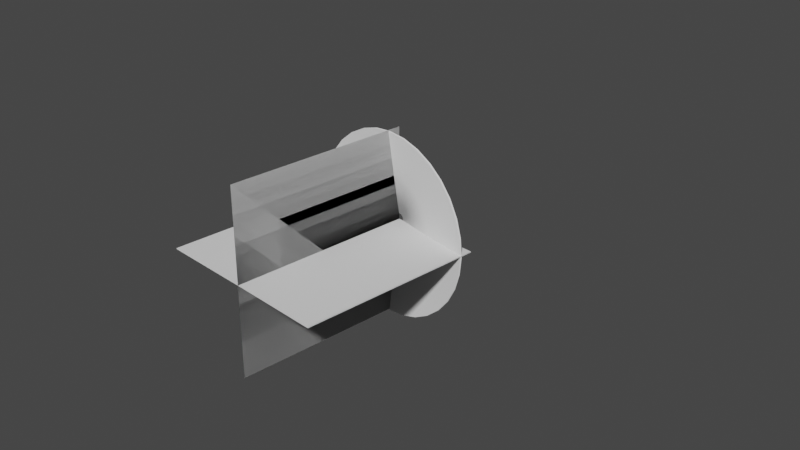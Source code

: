 # Source: MuzzleFlash.blend  (saved by Blender 3.3.6; exported with 4.5.12 LTS)
import bpy
from mathutils import Matrix  # noqa: F401  (used for matrix-valued properties, if any)

bpy.ops.wm.read_factory_settings(use_empty=True)
scene = bpy.context.scene
scene.name = 'Scene'

# ---- collections
col_collection = bpy.data.collections.new('Collection'); scene.collection.children.link(col_collection)

# ---- world
world_world = bpy.data.worlds.new('World'); scene.world = world_world
world_world.use_nodes = True; world_world.node_tree.nodes.clear()
_N = world_world.node_tree.nodes; _L = world_world.node_tree.links
n0 = _N.new('ShaderNodeOutputWorld'); n0.name = 'World Output'; n0.location = (300, 300)
n1 = _N.new('ShaderNodeBackground'); n1.name = 'Background'; n1.location = (10, 300)
n1.inputs[0].default_value = (0.05088, 0.05088, 0.05088, 1.0)
_L.new(n1.outputs[0], n0.inputs[0])
n0.is_active_output = True
world_world.color = (0.05088, 0.05088, 0.05088)
world_world.use_sun_shadow = False
world_world.sun_shadow_jitter_overblur = 0.0

# ---- cameras
cam_camera = bpy.data.cameras.new('Camera')
cam_camera.clip_end = 100.0
cam_camera.ortho_scale = 7.314

# ---- meshes
me_circle = bpy.data.meshes.new('Circle')
me_circle.from_pydata([(0.007074, 0.9874, 0.1407), (-0.1877, 0.9682, 0.1407), (-0.3751, 0.9113, 0.1407), (-0.5478, 0.8189, 0.1407), (-0.6991, 0.6946, 0.1407), (-0.8233, 0.543, 0.1407), (-0.9154, 0.3702, 0.1407), (-0.9721, 0.1826, 0.1407), (-0.9911, -0.01246, 0.1407), (-0.9718, -0.2075, 0.1407), (-0.9148, -0.395, 0.1407), (-0.8223, -0.5678, 0.1407), (-0.698, -0.7193, 0.1407), (-0.5466, -0.8435, 0.1407), (-0.3741, -0.9358, 0.1407), (-0.1875, -0.9927, 0.1407), (0.006182, -1.012, 0.1407), (0.1994, -0.9925, 0.1407), (0.3849, -0.9355, 0.1407), (0.5555, -0.8431, 0.1407), (0.705, -0.7187, 0.1407), (0.8277, -0.5672, 0.1407), (0.9189, -0.3943, 0.1407), (0.9754, -0.2068, 0.1407), (0.995, -0.01188, 0.1407), (0.9768, 0.1831, 0.1407), (0.9214, 0.3705, 0.1407), (0.831, 0.5433, 0.1407), (0.7086, 0.6947, 0.1407), (0.559, 0.819, 0.1407), (0.3878, 0.9114, 0.1407), (0.2014, 0.9682, 0.1407), (0.007074, 0.9874, 0.1407), (-0.1877, 0.9682, 0.1407), (-0.3751, 0.9113, 0.1407), (-0.5478, 0.8189, 0.1407), (-0.6991, 0.6946, 0.1407), (-0.8233, 0.543, 0.1407), (-0.9154, 0.3702, 0.1407), (-0.9721, 0.1826, 0.1407), (-0.9911, -0.01246, 0.1407), (-0.9718, -0.2075, 0.1407), (-0.9148, -0.395, 0.1407), (-0.8223, -0.5678, 0.1407), (-0.698, -0.7193, 0.1407), (-0.5466, -0.8435, 0.1407), (-0.3741, -0.9358, 0.1407), (-0.1875, -0.9927, 0.1407), (0.006182, -1.012, 0.1407), (0.1994, -0.9925, 0.1407), (0.3849, -0.9355, 0.1407), (0.5555, -0.8431, 0.1407), (0.705, -0.7187, 0.1407), (0.8277, -0.5672, 0.1407), (0.9189, -0.3943, 0.1407), (0.9754, -0.2068, 0.1407), (0.995, -0.01188, 0.1407), (0.9768, 0.1831, 0.1407), (0.9214, 0.3705, 0.1407), (0.831, 0.5433, 0.1407), (0.7086, 0.6947, 0.1407), (0.559, 0.819, 0.1407), (0.3878, 0.9114, 0.1407), (0.2014, 0.9682, 0.1407), (-0.001902, 0.06521, 0.00149), (-0.01374, 0.06404, 0.00149), (-0.02512, 0.06059, 0.00149), (-0.0356, 0.05498, 0.00149), (-0.04479, 0.04744, 0.00149), (-0.05234, 0.03825, 0.00149), (-0.05794, 0.02776, 0.00149), (-0.0614, 0.01638, 0.00149), (-0.06256, 0.004547, 0.00149), (-0.0614, -0.007287, 0.00149), (-0.05794, -0.01867, 0.00149), (-0.05234, -0.02915, 0.00149), (-0.04479, -0.03835, 0.00149), (-0.0356, -0.04589, 0.00149), (-0.02512, -0.05149, 0.00149), (-0.01374, -0.05495, 0.00149), (-0.001902, -0.05611, 0.00149), (0.009932, -0.05495, 0.00149), (0.02131, -0.05149, 0.00149), (0.0318, -0.04589, 0.00149), (0.04099, -0.03835, 0.00149), (0.04853, -0.02915, 0.00149), (0.05414, -0.01867, 0.00149), (0.05759, -0.007287, 0.00149), (0.05876, 0.004547, 0.00149), (0.05759, 0.01638, 0.00149), (0.05414, 0.02776, 0.00149), (0.04853, 0.03825, 0.00149), (0.04099, 0.04744, 0.00149), (0.0318, 0.05498, 0.00149), (0.02131, 0.06059, 0.00149), (0.009932, 0.06404, 0.00149), (-0.1956, 0.4744, 0.07371), (-0.2822, 0.4269, 0.07371), (0.2732, 0.4278, 0.07371), (0.187, 0.4751, 0.07371), (-0.007651, -0.516, 0.07371), (0.08986, -0.5059, 0.07371), (-0.3581, 0.3629, 0.07371), (0.09326, 0.5041, 0.07371), (0.1837, -0.4763, 0.07371), (-0.4205, 0.2849, 0.07371), (-0.004225, 0.5138, 0.07371), (0.2703, -0.4284, 0.07371), (-0.467, 0.196, 0.07371), (0.3462, -0.364, 0.07371), (-0.4957, 0.09939, 0.07371), (0.4087, -0.2857, 0.07371), (-0.5056, -0.001059, 0.07371), (0.4552, -0.1964, 0.07371), (-0.4963, -0.1016, 0.07371), (0.484, -0.09971, 0.07371), (-0.4681, -0.1982, 0.07371), (0.494, 0.0007662, 0.07371), (-0.4222, -0.2873, 0.07371), (0.4847, 0.1011, 0.07371), (-0.3603, -0.3654, 0.07371), (0.4566, 0.1975, 0.07371), (-0.2849, -0.4295, 0.07371), (0.4107, 0.2863, 0.07371), (-0.1987, -0.4771, 0.07371), (-0.1018, 0.5038, 0.07371), (0.3488, 0.364, 0.07371), (-0.1051, -0.5063, 0.07371), (-0.1877, 0.9683, 0.1229), (0.007071, 0.9875, 0.1229), (-0.3751, 0.9113, 0.1229), (-0.5478, 0.8189, 0.1229), (-0.6992, 0.6946, 0.1229), (-0.8233, 0.5431, 0.1229), (-0.9155, 0.3702, 0.1229), (-0.9721, 0.1826, 0.1229), (-0.9912, -0.01243, 0.1229), (-0.9718, -0.2075, 0.1229), (-0.9148, -0.395, 0.1229), (-0.8223, -0.5678, 0.1229), (-0.698, -0.7192, 0.1229), (-0.5466, -0.8435, 0.1229), (-0.3741, -0.9358, 0.1229), (-0.1875, -0.9926, 0.1229), (0.006179, -1.012, 0.1229), (0.1994, -0.9925, 0.1229), (0.3849, -0.9355, 0.1229), (0.5555, -0.8431, 0.1229), (0.705, -0.7187, 0.1229), (0.8277, -0.5672, 0.1229), (0.9189, -0.3943, 0.1229), (0.9754, -0.2068, 0.1229), (0.995, -0.01186, 0.1229), (0.9768, 0.1831, 0.1229), (0.9214, 0.3705, 0.1229), (0.831, 0.5433, 0.1229), (0.7086, 0.6947, 0.1229), (0.559, 0.819, 0.1229), (0.3878, 0.9114, 0.1229), (0.2014, 0.9683, 0.1229), (-0.1877, 0.9683, 0.1229), (0.007071, 0.9875, 0.1229), (-0.3751, 0.9113, 0.1229), (-0.5478, 0.8189, 0.1229), (-0.6992, 0.6946, 0.1229), (-0.8233, 0.5431, 0.1229), (-0.9155, 0.3702, 0.1229), (-0.9721, 0.1826, 0.1229), (-0.9912, -0.01243, 0.1229), (-0.9718, -0.2075, 0.1229), (-0.9148, -0.395, 0.1229), (-0.8223, -0.5678, 0.1229), (-0.698, -0.7192, 0.1229), (-0.5466, -0.8435, 0.1229), (-0.3741, -0.9358, 0.1229), (-0.1875, -0.9926, 0.1229), (0.006179, -1.012, 0.1229), (0.1994, -0.9925, 0.1229), (0.3849, -0.9355, 0.1229), (0.5555, -0.8431, 0.1229), (0.705, -0.7187, 0.1229), (0.8277, -0.5672, 0.1229), (0.9189, -0.3943, 0.1229), (0.9754, -0.2068, 0.1229), (0.995, -0.01186, 0.1229), (0.9768, 0.1831, 0.1229), (0.9214, 0.3705, 0.1229), (0.831, 0.5433, 0.1229), (0.7086, 0.6947, 0.1229), (0.559, 0.819, 0.1229), (0.3878, 0.9114, 0.1229), (0.2014, 0.9683, 0.1229), (-0.01374, 0.06406, -0.01628), (-0.001906, 0.06523, -0.01628), (-0.02512, 0.06061, -0.01628), (-0.03561, 0.055, -0.01628), (-0.0448, 0.04746, -0.01628), (-0.05234, 0.03827, -0.01628), (-0.05795, 0.02778, -0.01628), (-0.0614, 0.0164, -0.01628), (-0.06256, 0.004568, -0.01628), (-0.0614, -0.007266, -0.01628), (-0.05795, -0.01864, -0.01628), (-0.05234, -0.02913, -0.01628), (-0.0448, -0.03832, -0.01628), (-0.03561, -0.04587, -0.01628), (-0.02512, -0.05147, -0.01628), (-0.01374, -0.05493, -0.01628), (-0.001906, -0.05609, -0.01628), (0.009929, -0.05493, -0.01628), (0.02131, -0.05147, -0.01628), (0.03179, -0.04587, -0.01628), (0.04099, -0.03832, -0.01628), (0.04853, -0.02913, -0.01628), (0.05414, -0.01864, -0.01628), (0.05759, -0.007266, -0.01628), (0.05875, 0.004568, -0.01628), (0.05759, 0.0164, -0.01628), (0.05414, 0.02778, -0.01628), (0.04853, 0.03827, -0.01628), (0.04099, 0.04746, -0.01628), (0.03179, 0.055, -0.01628), (0.02131, 0.06061, -0.01628), (0.009929, 0.06406, -0.01628), (-0.1956, 0.4745, 0.05594), (-0.2822, 0.4269, 0.05594), (0.2732, 0.4278, 0.05594), (0.1869, 0.4751, 0.05594), (-0.007654, -0.516, 0.05594), (0.08985, -0.5058, 0.05594), (-0.3581, 0.3629, 0.05594), (0.09326, 0.5041, 0.05594), (0.1837, -0.4762, 0.05594), (-0.4205, 0.2849, 0.05594), (-0.004229, 0.5138, 0.05594), (0.2703, -0.4283, 0.05594), (-0.467, 0.196, 0.05594), (0.3462, -0.364, 0.05594), (-0.4957, 0.09942, 0.05594), (0.4087, -0.2857, 0.05594), (-0.5056, -0.001038, 0.05594), (0.4552, -0.1964, 0.05594), (-0.4963, -0.1015, 0.05594), (0.484, -0.09969, 0.05594), (-0.4681, -0.1982, 0.05594), (0.494, 0.0007878, 0.05594), (-0.4222, -0.2873, 0.05594), (0.4847, 0.1012, 0.05594), (-0.3603, -0.3654, 0.05594), (0.4566, 0.1976, 0.05594), (-0.2849, -0.4295, 0.05594), (0.4107, 0.2863, 0.05594), (-0.1987, -0.477, 0.05594), (-0.1018, 0.5038, 0.05594), (0.3488, 0.3641, 0.05594), (-0.1051, -0.5063, 0.05594)], [], [(15, 47, 46, 14), (2, 34, 33, 1), (29, 61, 60, 28), (16, 48, 47, 15), (3, 35, 34, 2), (30, 62, 61, 29), (17, 49, 48, 16), (4, 36, 35, 3), (31, 63, 62, 30), (18, 50, 49, 17), (5, 37, 36, 4), (0, 32, 63, 31), (19, 51, 50, 18), (6, 38, 37, 5), (20, 52, 51, 19), (7, 39, 38, 6), (21, 53, 52, 20), (8, 40, 39, 7), (22, 54, 53, 21), (9, 41, 40, 8), (23, 55, 54, 22), (10, 42, 41, 9), (24, 56, 55, 23), (11, 43, 42, 10), (25, 57, 56, 24), (12, 44, 43, 11), (26, 58, 57, 25), (13, 45, 44, 12), (27, 59, 58, 26), (14, 46, 45, 13), (1, 33, 32, 0), (28, 60, 59, 27), (97, 67, 66, 96), (99, 94, 93, 98), (101, 81, 80, 100), (102, 68, 67, 97), (103, 95, 94, 99), (104, 82, 81, 101), (105, 69, 68, 102), (106, 64, 95, 103), (107, 83, 82, 104), (108, 70, 69, 105), (109, 84, 83, 107), (110, 71, 70, 108), (111, 85, 84, 109), (112, 72, 71, 110), (113, 86, 85, 111), (114, 73, 72, 112), (115, 87, 86, 113), (116, 74, 73, 114), (117, 88, 87, 115), (118, 75, 74, 116), (119, 89, 88, 117), (120, 76, 75, 118), (121, 90, 89, 119), (122, 77, 76, 120), (123, 91, 90, 121), (124, 78, 77, 122), (125, 65, 64, 106), (126, 92, 91, 123), (127, 79, 78, 124), (96, 66, 65, 125), (98, 93, 92, 126), (100, 80, 79, 127), (48, 100, 127, 47), (61, 98, 126, 60), (34, 96, 125, 33), (47, 127, 124, 46), (60, 126, 123, 59), (33, 125, 106, 32), (46, 124, 122, 45), (59, 123, 121, 58), (45, 122, 120, 44), (58, 121, 119, 57), (44, 120, 118, 43), (57, 119, 117, 56), (43, 118, 116, 42), (56, 117, 115, 55), (42, 116, 114, 41), (55, 115, 113, 54), (41, 114, 112, 40), (54, 113, 111, 53), (40, 112, 110, 39), (53, 111, 109, 52), (39, 110, 108, 38), (52, 109, 107, 51), (38, 108, 105, 37), (51, 107, 104, 50), (32, 106, 103, 63), (37, 105, 102, 36), (50, 104, 101, 49), (63, 103, 99, 62), (36, 102, 97, 35), (49, 101, 100, 48), (62, 99, 98, 61), (35, 97, 96, 34), (143, 142, 174, 175), (130, 128, 160, 162), (157, 156, 188, 189), (144, 143, 175, 176), (131, 130, 162, 163), (158, 157, 189, 190), (145, 144, 176, 177), (132, 131, 163, 164), (159, 158, 190, 191), (146, 145, 177, 178), (133, 132, 164, 165), (129, 159, 191, 161), (147, 146, 178, 179), (134, 133, 165, 166), (148, 147, 179, 180), (135, 134, 166, 167), (149, 148, 180, 181), (136, 135, 167, 168), (150, 149, 181, 182), (137, 136, 168, 169), (151, 150, 182, 183), (138, 137, 169, 170), (152, 151, 183, 184), (139, 138, 170, 171), (153, 152, 184, 185), (140, 139, 171, 172), (154, 153, 185, 186), (141, 140, 172, 173), (155, 154, 186, 187), (142, 141, 173, 174), (128, 129, 161, 160), (156, 155, 187, 188), (225, 224, 194, 195), (227, 226, 221, 222), (229, 228, 208, 209), (230, 225, 195, 196), (231, 227, 222, 223), (232, 229, 209, 210), (233, 230, 196, 197), (234, 231, 223, 193), (235, 232, 210, 211), (236, 233, 197, 198), (237, 235, 211, 212), (238, 236, 198, 199), (239, 237, 212, 213), (240, 238, 199, 200), (241, 239, 213, 214), (242, 240, 200, 201), (243, 241, 214, 215), (244, 242, 201, 202), (245, 243, 215, 216), (246, 244, 202, 203), (247, 245, 216, 217), (248, 246, 203, 204), (249, 247, 217, 218), (250, 248, 204, 205), (251, 249, 218, 219), (252, 250, 205, 206), (253, 234, 193, 192), (254, 251, 219, 220), (255, 252, 206, 207), (224, 253, 192, 194), (226, 254, 220, 221), (228, 255, 207, 208), (176, 175, 255, 228), (189, 188, 254, 226), (162, 160, 253, 224), (175, 174, 252, 255), (188, 187, 251, 254), (160, 161, 234, 253), (174, 173, 250, 252), (187, 186, 249, 251), (173, 172, 248, 250), (186, 185, 247, 249), (172, 171, 246, 248), (185, 184, 245, 247), (171, 170, 244, 246), (184, 183, 243, 245), (170, 169, 242, 244), (183, 182, 241, 243), (169, 168, 240, 242), (182, 181, 239, 241), (168, 167, 238, 240), (181, 180, 237, 239), (167, 166, 236, 238), (180, 179, 235, 237), (166, 165, 233, 236), (179, 178, 232, 235), (161, 191, 231, 234), (165, 164, 230, 233), (178, 177, 229, 232), (191, 190, 227, 231), (164, 163, 225, 230), (177, 176, 228, 229), (190, 189, 226, 227), (163, 162, 224, 225), (77, 78, 206, 205), (0, 31, 159, 129), (6, 5, 133, 134), (78, 79, 207, 206), (7, 6, 134, 135), (79, 80, 208, 207), (8, 7, 135, 136), (80, 81, 209, 208), (9, 8, 136, 137), (81, 82, 210, 209), (10, 9, 137, 138), (82, 83, 211, 210), (11, 10, 138, 139), (83, 84, 212, 211), (12, 11, 139, 140), (84, 85, 213, 212), (13, 12, 140, 141), (85, 86, 214, 213), (14, 13, 141, 142), (86, 87, 215, 214), (15, 14, 142, 143), (87, 88, 216, 215), (16, 15, 143, 144), (88, 89, 217, 216), (17, 16, 144, 145), (89, 90, 218, 217), (18, 17, 145, 146), (90, 91, 219, 218), (64, 65, 192, 193), (19, 18, 146, 147), (91, 92, 220, 219), (65, 66, 194, 192), (20, 19, 147, 148), (92, 93, 221, 220), (66, 67, 195, 194), (21, 20, 148, 149), (93, 94, 222, 221), (67, 68, 196, 195), (22, 21, 149, 150), (94, 95, 223, 222), (68, 69, 197, 196), (23, 22, 150, 151), (95, 64, 193, 223), (69, 70, 198, 197), (24, 23, 151, 152), (70, 71, 199, 198), (25, 24, 152, 153), (71, 72, 200, 199), (26, 25, 153, 154), (72, 73, 201, 200), (27, 26, 154, 155), (1, 0, 129, 128), (73, 74, 202, 201), (28, 27, 155, 156), (2, 1, 128, 130), (74, 75, 203, 202), (29, 28, 156, 157), (3, 2, 130, 131), (75, 76, 204, 203), (30, 29, 157, 158), (4, 3, 131, 132), (76, 77, 205, 204), (31, 30, 158, 159), (5, 4, 132, 133)])
me_circle.polygons.foreach_set('use_smooth', [True] * 256)
_uv = me_circle.uv_layers.new(name='UVMap')
_uv.uv.foreach_set('vector', [0.8984, 0.9922, 0.8984, 0.9922, 0.9375, 0.9922, 0.9375, 0.9922, 0.3125, 0.9922, 0.3125, 0.9922, 0.3398, 0.9922, 0.3398, 0.9922, 0.4648, 0.9922, 0.4648, 0.9922, 0.5, 0.9922, 0.5, 0.9922, 0.875, 0.9922, 0.875, 0.9922, 0.8984, 0.9922, 0.8984, 0.9922, 0.2773, 0.9922, 0.2773, 0.9922, 0.3125, 0.9922, 0.3125, 0.9922, 0.4336, 0.9922, 0.4336, 0.9922, 0.4648, 0.9922, 0.4648, 0.9922, 0.8398, 0.9922, 0.8398, 0.9922, 0.875, 0.9922, 0.875, 0.9922, 0.2539, 0.9922, 0.2539, 0.9922, 0.2773, 0.9922, 0.2773, 0.9922, 0.4062, 0.9922, 0.4062, 0.9922, 0.4336, 0.9922, 0.4336, 0.9922, 0.8125, 0.9922, 0.8125, 0.9922, 0.8398, 0.9922, 0.8398, 0.9922, 0.2188, 0.9922, 0.2188, 0.9922, 0.2539, 0.9922, 0.2539, 0.9922, 0.375, 0.9922, 0.375, 0.9922, 0.4062, 0.9922, 0.4062, 0.9922, 0.7812, 0.9922, 0.7812, 0.9922, 0.8125, 0.9922, 0.8125, 0.9922, 0.1836, 0.9922, 0.1836, 0.9922, 0.2188, 0.9922, 0.2188, 0.9922, 0.7422, 0.9922, 0.7422, 0.9922, 0.7812, 0.9922, 0.7812, 0.9922, 0.1562, 0.9922, 0.1562, 0.9922, 0.1836, 0.9922, 0.1836, 0.9922, 0.7188, 0.9922, 0.7188, 0.9922, 0.7422, 0.9922, 0.7422, 0.9922, 0.1211, 0.9922, 0.1211, 0.9922, 0.1562, 0.9922, 0.1562, 0.9922, 0.6836, 0.9922, 0.6836, 0.9922, 0.7188, 0.9922, 0.7188, 0.9922, 0.09766, 0.9922, 0.09766, 0.9922, 0.1211, 0.9922, 0.1211, 0.9922, 0.6562, 0.9922, 0.6562, 0.9922, 0.6836, 0.9922, 0.6836, 0.9922, 0.05859, 0.9922, 0.05859, 0.9922, 0.09766, 0.9922, 0.09766, 0.9922, 0.6211, 0.9922, 0.6211, 0.9922, 0.6562, 0.9922, 0.6562, 0.9922, 0.03125, 0.9922, 0.03125, 0.9922, 0.05859, 0.9922, 0.05859, 0.9922, 0.5898, 0.9922, 0.5898, 0.9922, 0.6211, 0.9922, 0.6211, 0.9922, 0.0, 0.9922, 0.0, 0.9922, 0.03125, 0.9922, 0.03125, 0.9922, 0.5625, 0.9922, 0.5625, 0.9922, 0.5898, 0.9922, 0.5898, 0.9922, 0.9648, 0.9922, 0.9648, 0.9922, 1.0, 0.9922, 1.0, 0.9922, 0.5312, 0.9922, 0.5312, 0.9922, 0.5625, 0.9922, 0.5625, 0.9922, 0.9375, 0.9922, 0.9375, 0.9922, 0.9648, 0.9922, 0.9648, 0.9922, 0.3398, 0.9922, 0.3398, 0.9922, 0.375, 0.9922, 0.375, 0.9922, 0.5, 0.9922, 0.5, 0.9922, 0.5312, 0.9922, 0.5312, 0.9922, 0.2812, 0.4688, 0.2812, 0.0, 0.3164, 0.0, 0.3164, 0.4688, 0.4375, 0.4688, 0.4375, 0.0, 0.4688, 0.0, 0.4688, 0.4688, 0.8438, 0.4688, 0.8438, 0.0, 0.8789, 0.0, 0.8789, 0.4688, 0.2578, 0.4688, 0.2578, 0.0, 0.2812, 0.0, 0.2812, 0.4688, 0.4102, 0.4688, 0.4102, 0.0, 0.4375, 0.0, 0.4375, 0.4688, 0.8164, 0.4688, 0.8164, 0.0, 0.8438, 0.0, 0.8438, 0.4688, 0.2227, 0.4688, 0.2227, 0.0, 0.2578, 0.0, 0.2578, 0.4688, 0.3789, 0.4688, 0.3789, 0.0, 0.4102, 0.0, 0.4102, 0.4688, 0.7852, 0.4688, 0.7852, 0.0, 0.8164, 0.0, 0.8164, 0.4688, 0.1875, 0.4688, 0.1875, 0.0, 0.2227, 0.0, 0.2227, 0.4688, 0.7461, 0.4688, 0.7461, 0.0, 0.7852, 0.0, 0.7852, 0.4688, 0.1602, 0.4688, 0.1602, 0.0, 0.1875, 0.0, 0.1875, 0.4688, 0.7227, 0.4688, 0.7227, 0.0, 0.7461, 0.0, 0.7461, 0.4688, 0.125, 0.4688, 0.125, 0.0, 0.1602, 0.0, 0.1602, 0.4688, 0.6875, 0.4688, 0.6875, 0.0, 0.7227, 0.0, 0.7227, 0.4688, 0.1016, 0.4688, 0.1016, 0.0, 0.125, 0.0, 0.125, 0.4688, 0.6602, 0.4688, 0.6602, 0.0, 0.6875, 0.0, 0.6875, 0.4688, 0.0625, 0.4688, 0.0625, 0.0, 0.1016, 0.0, 0.1016, 0.4688, 0.625, 0.4688, 0.625, 0.0, 0.6602, 0.0, 0.6602, 0.4688, 0.03516, 0.4688, 0.03516, 0.0, 0.0625, 0.0, 0.0625, 0.4688, 0.5938, 0.4688, 0.5938, 0.0, 0.625, 0.0, 0.625, 0.4688, 0.0, 0.4688, 0.0, 0.0, 0.03516, 0.0, 0.03516, 0.4688, 0.5664, 0.4688, 0.5664, 0.0, 0.5938, 0.0, 0.5938, 0.4688, 0.9688, 0.4688, 0.9688, 0.0, 1.0, 0.0, 1.0, 0.4688, 0.5352, 0.4688, 0.5352, 0.0, 0.5664, 0.0, 0.5664, 0.4688, 0.9414, 0.4688, 0.9414, 0.0, 0.9688, 0.0, 0.9688, 0.4688, 0.3438, 0.4688, 0.3438, 0.0, 0.3789, 0.0, 0.3789, 0.4688, 0.5039, 0.4688, 0.5039, 0.0, 0.5352, 0.0, 0.5352, 0.4688, 0.9023, 0.4688, 0.9023, 0.0, 0.9414, 0.0, 0.9414, 0.4688, 0.3164, 0.4688, 0.3164, 0.0, 0.3438, 0.0, 0.3438, 0.4688, 0.4688, 0.4688, 0.4688, 0.0, 0.5039, 0.0, 0.5039, 0.4688, 0.8789, 0.4688, 0.8789, 0.0, 0.9023, 0.0, 0.9023, 0.4688, 0.875, 0.9922, 0.8789, 0.4688, 0.9023, 0.4688, 0.8984, 0.9922, 0.4648, 0.9922, 0.4688, 0.4688, 0.5039, 0.4688, 0.5, 0.9922, 0.3125, 0.9922, 0.3164, 0.4688, 0.3438, 0.4688, 0.3398, 0.9922, 0.8984, 0.9922, 0.9023, 0.4688, 0.9414, 0.4688, 0.9375, 0.9922, 0.5, 0.9922, 0.5039, 0.4688, 0.5352, 0.4688, 0.5312, 0.9922, 0.3398, 0.9922, 0.3438, 0.4688, 0.3789, 0.4688, 0.375, 0.9922, 0.9375, 0.9922, 0.9414, 0.4688, 0.9688, 0.4688, 0.9648, 0.9922, 0.5312, 0.9922, 0.5352, 0.4688, 0.5664, 0.4688, 0.5625, 0.9922, 0.9648, 0.9922, 0.9688, 0.4688, 1.0, 0.4688, 1.0, 0.9922, 0.5625, 0.9922, 0.5664, 0.4688, 0.5938, 0.4688, 0.5898, 0.9922, 0.0, 0.9922, 0.0, 0.4688, 0.03516, 0.4688, 0.03125, 0.9922, 0.5898, 0.9922, 0.5938, 0.4688, 0.625, 0.4688, 0.6211, 0.9922, 0.03125, 0.9922, 0.03516, 0.4688, 0.0625, 0.4688, 0.05859, 0.9922, 0.6211, 0.9922, 0.625, 0.4688, 0.6602, 0.4688, 0.6562, 0.9922, 0.05859, 0.9922, 0.0625, 0.4688, 0.1016, 0.4688, 0.09766, 0.9922, 0.6562, 0.9922, 0.6602, 0.4688, 0.6875, 0.4688, 0.6836, 0.9922, 0.09766, 0.9922, 0.1016, 0.4688, 0.125, 0.4688, 0.1211, 0.9922, 0.6836, 0.9922, 0.6875, 0.4688, 0.7227, 0.4688, 0.7188, 0.9922, 0.1211, 0.9922, 0.125, 0.4688, 0.1602, 0.4688, 0.1562, 0.9922, 0.7188, 0.9922, 0.7227, 0.4688, 0.7461, 0.4688, 0.7422, 0.9922, 0.1562, 0.9922, 0.1602, 0.4688, 0.1875, 0.4688, 0.1836, 0.9922, 0.7422, 0.9922, 0.7461, 0.4688, 0.7852, 0.4688, 0.7812, 0.9922, 0.1836, 0.9922, 0.1875, 0.4688, 0.2227, 0.4688, 0.2188, 0.9922, 0.7812, 0.9922, 0.7852, 0.4688, 0.8164, 0.4688, 0.8125, 0.9922, 0.375, 0.9922, 0.3789, 0.4688, 0.4102, 0.4688, 0.4062, 0.9922, 0.2188, 0.9922, 0.2227, 0.4688, 0.2578, 0.4688, 0.2539, 0.9922, 0.8125, 0.9922, 0.8164, 0.4688, 0.8438, 0.4688, 0.8398, 0.9922, 0.4062, 0.9922, 0.4102, 0.4688, 0.4375, 0.4688, 0.4336, 0.9922, 0.2539, 0.9922, 0.2578, 0.4688, 0.2812, 0.4688, 0.2773, 0.9922, 0.8398, 0.9922, 0.8438, 0.4688, 0.8789, 0.4688, 0.875, 0.9922, 0.4336, 0.9922, 0.4375, 0.4688, 0.4688, 0.4688, 0.4648, 0.9922, 0.2773, 0.9922, 0.2812, 0.4688, 0.3164, 0.4688, 0.3125, 0.9922, 0.8984, 0.9922, 0.9375, 0.9922, 0.9375, 0.9922, 0.8984, 0.9922, 0.3125, 0.9922, 0.3398, 0.9922, 0.3398, 0.9922, 0.3125, 0.9922, 0.4648, 0.9922, 0.5, 0.9922, 0.5, 0.9922, 0.4648, 0.9922, 0.875, 0.9922, 0.8984, 0.9922, 0.8984, 0.9922, 0.875, 0.9922, 0.2773, 0.9922, 0.3125, 0.9922, 0.3125, 0.9922, 0.2773, 0.9922, 0.4336, 0.9922, 0.4648, 0.9922, 0.4648, 0.9922, 0.4336, 0.9922, 0.8398, 0.9922, 0.875, 0.9922, 0.875, 0.9922, 0.8398, 0.9922, 0.2539, 0.9922, 0.2773, 0.9922, 0.2773, 0.9922, 0.2539, 0.9922, 0.4062, 0.9922, 0.4336, 0.9922, 0.4336, 0.9922, 0.4062, 0.9922, 0.8125, 0.9922, 0.8398, 0.9922, 0.8398, 0.9922, 0.8125, 0.9922, 0.2188, 0.9922, 0.2539, 0.9922, 0.2539, 0.9922, 0.2188, 0.9922, 0.375, 0.9922, 0.4062, 0.9922, 0.4062, 0.9922, 0.375, 0.9922, 0.7812, 0.9922, 0.8125, 0.9922, 0.8125, 0.9922, 0.7812, 0.9922, 0.1836, 0.9922, 0.2188, 0.9922, 0.2188, 0.9922, 0.1836, 0.9922, 0.7422, 0.9922, 0.7812, 0.9922, 0.7812, 0.9922, 0.7422, 0.9922, 0.1562, 0.9922, 0.1836, 0.9922, 0.1836, 0.9922, 0.1562, 0.9922, 0.7188, 0.9922, 0.7422, 0.9922, 0.7422, 0.9922, 0.7188, 0.9922, 0.1211, 0.9922, 0.1562, 0.9922, 0.1562, 0.9922, 0.1211, 0.9922, 0.6836, 0.9922, 0.7188, 0.9922, 0.7188, 0.9922, 0.6836, 0.9922, 0.09766, 0.9922, 0.1211, 0.9922, 0.1211, 0.9922, 0.09766, 0.9922, 0.6562, 0.9922, 0.6836, 0.9922, 0.6836, 0.9922, 0.6562, 0.9922, 0.05859, 0.9922, 0.09766, 0.9922, 0.09766, 0.9922, 0.05859, 0.9922, 0.6211, 0.9922, 0.6562, 0.9922, 0.6562, 0.9922, 0.6211, 0.9922, 0.03125, 0.9922, 0.05859, 0.9922, 0.05859, 0.9922, 0.03125, 0.9922, 0.5898, 0.9922, 0.6211, 0.9922, 0.6211, 0.9922, 0.5898, 0.9922, 0.0, 0.9922, 0.03125, 0.9922, 0.03125, 0.9922, 0.0, 0.9922, 0.5625, 0.9922, 0.5898, 0.9922, 0.5898, 0.9922, 0.5625, 0.9922, 0.9648, 0.9922, 1.0, 0.9922, 1.0, 0.9922, 0.9648, 0.9922, 0.5312, 0.9922, 0.5625, 0.9922, 0.5625, 0.9922, 0.5312, 0.9922, 0.9375, 0.9922, 0.9648, 0.9922, 0.9648, 0.9922, 0.9375, 0.9922, 0.3398, 0.9922, 0.375, 0.9922, 0.375, 0.9922, 0.3398, 0.9922, 0.5, 0.9922, 0.5312, 0.9922, 0.5312, 0.9922, 0.5, 0.9922, 0.2812, 0.4688, 0.3164, 0.4688, 0.3164, 0.0, 0.2812, 0.0, 0.4375, 0.4688, 0.4688, 0.4688, 0.4688, 0.0, 0.4375, 0.0, 0.8438, 0.4688, 0.8789, 0.4688, 0.8789, 0.0, 0.8438, 0.0, 0.2578, 0.4688, 0.2812, 0.4688, 0.2812, 0.0, 0.2578, 0.0, 0.4102, 0.4688, 0.4375, 0.4688, 0.4375, 0.0, 0.4102, 0.0, 0.8164, 0.4688, 0.8438, 0.4688, 0.8438, 0.0, 0.8164, 0.0, 0.2227, 0.4688, 0.2578, 0.4688, 0.2578, 0.0, 0.2227, 0.0, 0.3789, 0.4688, 0.4102, 0.4688, 0.4102, 0.0, 0.3789, 0.0, 0.7852, 0.4688, 0.8164, 0.4688, 0.8164, 0.0, 0.7852, 0.0, 0.1875, 0.4688, 0.2227, 0.4688, 0.2227, 0.0, 0.1875, 0.0, 0.7461, 0.4688, 0.7852, 0.4688, 0.7852, 0.0, 0.7461, 0.0, 0.1602, 0.4688, 0.1875, 0.4688, 0.1875, 0.0, 0.1602, 0.0, 0.7227, 0.4688, 0.7461, 0.4688, 0.7461, 0.0, 0.7227, 0.0, 0.125, 0.4688, 0.1602, 0.4688, 0.1602, 0.0, 0.125, 0.0, 0.6875, 0.4688, 0.7227, 0.4688, 0.7227, 0.0, 0.6875, 0.0, 0.1016, 0.4688, 0.125, 0.4688, 0.125, 0.0, 0.1016, 0.0, 0.6602, 0.4688, 0.6875, 0.4688, 0.6875, 0.0, 0.6602, 0.0, 0.0625, 0.4688, 0.1016, 0.4688, 0.1016, 0.0, 0.0625, 0.0, 0.625, 0.4688, 0.6602, 0.4688, 0.6602, 0.0, 0.625, 0.0, 0.03516, 0.4688, 0.0625, 0.4688, 0.0625, 0.0, 0.03516, 0.0, 0.5938, 0.4688, 0.625, 0.4688, 0.625, 0.0, 0.5938, 0.0, 0.0, 0.4688, 0.03516, 0.4688, 0.03516, 0.0, 0.0, 0.0, 0.5664, 0.4688, 0.5938, 0.4688, 0.5938, 0.0, 0.5664, 0.0, 0.9688, 0.4688, 1.0, 0.4688, 1.0, 0.0, 0.9688, 0.0, 0.5352, 0.4688, 0.5664, 0.4688, 0.5664, 0.0, 0.5352, 0.0, 0.9414, 0.4688, 0.9688, 0.4688, 0.9688, 0.0, 0.9414, 0.0, 0.3438, 0.4688, 0.3789, 0.4688, 0.3789, 0.0, 0.3438, 0.0, 0.5039, 0.4688, 0.5352, 0.4688, 0.5352, 0.0, 0.5039, 0.0, 0.9023, 0.4688, 0.9414, 0.4688, 0.9414, 0.0, 0.9023, 0.0, 0.3164, 0.4688, 0.3438, 0.4688, 0.3438, 0.0, 0.3164, 0.0, 0.4688, 0.4688, 0.5039, 0.4688, 0.5039, 0.0, 0.4688, 0.0, 0.8789, 0.4688, 0.9023, 0.4688, 0.9023, 0.0, 0.8789, 0.0, 0.875, 0.9922, 0.8984, 0.9922, 0.9023, 0.4688, 0.8789, 0.4688, 0.4648, 0.9922, 0.5, 0.9922, 0.5039, 0.4688, 0.4688, 0.4688, 0.3125, 0.9922, 0.3398, 0.9922, 0.3438, 0.4688, 0.3164, 0.4688, 0.8984, 0.9922, 0.9375, 0.9922, 0.9414, 0.4688, 0.9023, 0.4688, 0.5, 0.9922, 0.5312, 0.9922, 0.5352, 0.4688, 0.5039, 0.4688, 0.3398, 0.9922, 0.375, 0.9922, 0.3789, 0.4688, 0.3438, 0.4688, 0.9375, 0.9922, 0.9648, 0.9922, 0.9688, 0.4688, 0.9414, 0.4688, 0.5312, 0.9922, 0.5625, 0.9922, 0.5664, 0.4688, 0.5352, 0.4688, 0.9648, 0.9922, 1.0, 0.9922, 1.0, 0.4688, 0.9688, 0.4688, 0.5625, 0.9922, 0.5898, 0.9922, 0.5938, 0.4688, 0.5664, 0.4688, 0.0, 0.9922, 0.03125, 0.9922, 0.03516, 0.4688, 0.0, 0.4688, 0.5898, 0.9922, 0.6211, 0.9922, 0.625, 0.4688, 0.5938, 0.4688, 0.03125, 0.9922, 0.05859, 0.9922, 0.0625, 0.4688, 0.03516, 0.4688, 0.6211, 0.9922, 0.6562, 0.9922, 0.6602, 0.4688, 0.625, 0.4688, 0.05859, 0.9922, 0.09766, 0.9922, 0.1016, 0.4688, 0.0625, 0.4688, 0.6562, 0.9922, 0.6836, 0.9922, 0.6875, 0.4688, 0.6602, 0.4688, 0.09766, 0.9922, 0.1211, 0.9922, 0.125, 0.4688, 0.1016, 0.4688, 0.6836, 0.9922, 0.7188, 0.9922, 0.7227, 0.4688, 0.6875, 0.4688, 0.1211, 0.9922, 0.1562, 0.9922, 0.1602, 0.4688, 0.125, 0.4688, 0.7188, 0.9922, 0.7422, 0.9922, 0.7461, 0.4688, 0.7227, 0.4688, 0.1562, 0.9922, 0.1836, 0.9922, 0.1875, 0.4688, 0.1602, 0.4688, 0.7422, 0.9922, 0.7812, 0.9922, 0.7852, 0.4688, 0.7461, 0.4688, 0.1836, 0.9922, 0.2188, 0.9922, 0.2227, 0.4688, 0.1875, 0.4688, 0.7812, 0.9922, 0.8125, 0.9922, 0.8164, 0.4688, 0.7852, 0.4688, 0.375, 0.9922, 0.4062, 0.9922, 0.4102, 0.4688, 0.3789, 0.4688, 0.2188, 0.9922, 0.2539, 0.9922, 0.2578, 0.4688, 0.2227, 0.4688, 0.8125, 0.9922, 0.8398, 0.9922, 0.8438, 0.4688, 0.8164, 0.4688, 0.4062, 0.9922, 0.4336, 0.9922, 0.4375, 0.4688, 0.4102, 0.4688, 0.2539, 0.9922, 0.2773, 0.9922, 0.2812, 0.4688, 0.2578, 0.4688, 0.8398, 0.9922, 0.875, 0.9922, 0.8789, 0.4688, 0.8438, 0.4688, 0.4336, 0.9922, 0.4648, 0.9922, 0.4688, 0.4688, 0.4375, 0.4688, 0.2773, 0.9922, 0.3125, 0.9922, 0.3164, 0.4688, 0.2812, 0.4688, 0.9688, 0.0, 0.9414, 0.0, 0.9414, 0.0, 0.9688, 0.0, 0.375, 0.9922, 0.4062, 0.9922, 0.4062, 0.9922, 0.375, 0.9922, 0.1836, 0.9922, 0.2188, 0.9922, 0.2188, 0.9922, 0.1836, 0.9922, 0.9414, 0.0, 0.9023, 0.0, 0.9023, 0.0, 0.9414, 0.0, 0.1562, 0.9922, 0.1836, 0.9922, 0.1836, 0.9922, 0.1562, 0.9922, 0.9023, 0.0, 0.8789, 0.0, 0.8789, 0.0, 0.9023, 0.0, 0.1211, 0.9922, 0.1562, 0.9922, 0.1562, 0.9922, 0.1211, 0.9922, 0.8789, 0.0, 0.8438, 0.0, 0.8438, 0.0, 0.8789, 0.0, 0.09766, 0.9922, 0.1211, 0.9922, 0.1211, 0.9922, 0.09766, 0.9922, 0.8438, 0.0, 0.8164, 0.0, 0.8164, 0.0, 0.8438, 0.0, 0.05859, 0.9922, 0.09766, 0.9922, 0.09766, 0.9922, 0.05859, 0.9922, 0.8164, 0.0, 0.7852, 0.0, 0.7852, 0.0, 0.8164, 0.0, 0.03125, 0.9922, 0.05859, 0.9922, 0.05859, 0.9922, 0.03125, 0.9922, 0.7852, 0.0, 0.7461, 0.0, 0.7461, 0.0, 0.7852, 0.0, 0.0, 0.9922, 0.03125, 0.9922, 0.03125, 0.9922, 0.0, 0.9922, 0.7461, 0.0, 0.7227, 0.0, 0.7227, 0.0, 0.7461, 0.0, 0.9648, 0.9922, 1.0, 0.9922, 1.0, 0.9922, 0.9648, 0.9922, 0.7227, 0.0, 0.6875, 0.0, 0.6875, 0.0, 0.7227, 0.0, 0.9375, 0.9922, 0.9648, 0.9922, 0.9648, 0.9922, 0.9375, 0.9922, 0.6875, 0.0, 0.6602, 0.0, 0.6602, 0.0, 0.6875, 0.0, 0.8984, 0.9922, 0.9375, 0.9922, 0.9375, 0.9922, 0.8984, 0.9922, 0.6602, 0.0, 0.625, 0.0, 0.625, 0.0, 0.6602, 0.0, 0.875, 0.9922, 0.8984, 0.9922, 0.8984, 0.9922, 0.875, 0.9922, 0.625, 0.0, 0.5938, 0.0, 0.5938, 0.0, 0.625, 0.0, 0.8398, 0.9922, 0.875, 0.9922, 0.875, 0.9922, 0.8398, 0.9922, 0.5938, 0.0, 0.5664, 0.0, 0.5664, 0.0, 0.5938, 0.0, 0.8125, 0.9922, 0.8398, 0.9922, 0.8398, 0.9922, 0.8125, 0.9922, 0.5664, 0.0, 0.5352, 0.0, 0.5352, 0.0, 0.5664, 0.0, 0.3789, 0.0, 0.3438, 0.0, 0.3438, 0.0, 0.3789, 0.0, 0.7812, 0.9922, 0.8125, 0.9922, 0.8125, 0.9922, 0.7812, 0.9922, 0.5352, 0.0, 0.5039, 0.0, 0.5039, 0.0, 0.5352, 0.0, 0.3438, 0.0, 0.3164, 0.0, 0.3164, 0.0, 0.3438, 0.0, 0.7422, 0.9922, 0.7812, 0.9922, 0.7812, 0.9922, 0.7422, 0.9922, 0.5039, 0.0, 0.4688, 0.0, 0.4688, 0.0, 0.5039, 0.0, 0.3164, 0.0, 0.2812, 0.0, 0.2812, 0.0, 0.3164, 0.0, 0.7188, 0.9922, 0.7422, 0.9922, 0.7422, 0.9922, 0.7188, 0.9922, 0.4688, 0.0, 0.4375, 0.0, 0.4375, 0.0, 0.4688, 0.0, 0.2812, 0.0, 0.2578, 0.0, 0.2578, 0.0, 0.2812, 0.0, 0.6836, 0.9922, 0.7188, 0.9922, 0.7188, 0.9922, 0.6836, 0.9922, 0.4375, 0.0, 0.4102, 0.0, 0.4102, 0.0, 0.4375, 0.0, 0.2578, 0.0, 0.2227, 0.0, 0.2227, 0.0, 0.2578, 0.0, 0.6562, 0.9922, 0.6836, 0.9922, 0.6836, 0.9922, 0.6562, 0.9922, 0.4102, 0.0, 0.3789, 0.0, 0.3789, 0.0, 0.4102, 0.0, 0.2227, 0.0, 0.1875, 0.0, 0.1875, 0.0, 0.2227, 0.0, 0.6211, 0.9922, 0.6562, 0.9922, 0.6562, 0.9922, 0.6211, 0.9922, 0.1875, 0.0, 0.1602, 0.0, 0.1602, 0.0, 0.1875, 0.0, 0.5898, 0.9922, 0.6211, 0.9922, 0.6211, 0.9922, 0.5898, 0.9922, 0.1602, 0.0, 0.125, 0.0, 0.125, 0.0, 0.1602, 0.0, 0.5625, 0.9922, 0.5898, 0.9922, 0.5898, 0.9922, 0.5625, 0.9922, 0.125, 0.0, 0.1016, 0.0, 0.1016, 0.0, 0.125, 0.0, 0.5312, 0.9922, 0.5625, 0.9922, 0.5625, 0.9922, 0.5312, 0.9922, 0.3398, 0.9922, 0.375, 0.9922, 0.375, 0.9922, 0.3398, 0.9922, 0.1016, 0.0, 0.0625, 0.0, 0.0625, 0.0, 0.1016, 0.0, 0.5, 0.9922, 0.5312, 0.9922, 0.5312, 0.9922, 0.5, 0.9922, 0.3125, 0.9922, 0.3398, 0.9922, 0.3398, 0.9922, 0.3125, 0.9922, 0.0625, 0.0, 0.03516, 0.0, 0.03516, 0.0, 0.0625, 0.0, 0.4648, 0.9922, 0.5, 0.9922, 0.5, 0.9922, 0.4648, 0.9922, 0.2773, 0.9922, 0.3125, 0.9922, 0.3125, 0.9922, 0.2773, 0.9922, 0.03516, 0.0, 0.0, 0.0, 0.0, 0.0, 0.03516, 0.0, 0.4336, 0.9922, 0.4648, 0.9922, 0.4648, 0.9922, 0.4336, 0.9922, 0.2539, 0.9922, 0.2773, 0.9922, 0.2773, 0.9922, 0.2539, 0.9922, 1.0, 0.0, 0.9688, 0.0, 0.9688, 0.0, 1.0, 0.0, 0.4062, 0.9922, 0.4336, 0.9922, 0.4336, 0.9922, 0.4062, 0.9922, 0.2188, 0.9922, 0.2539, 0.9922, 0.2539, 0.9922, 0.2188, 0.9922])
_ca = me_circle.color_attributes.new('Col', 'BYTE_COLOR', 'CORNER')
_ca.data.foreach_set('color', [1.0, 1.0, 1.0, 1.0, 1.0, 1.0, 1.0, 1.0, 1.0, 1.0, 1.0, 1.0, 1.0, 1.0, 1.0, 1.0, 1.0, 1.0, 1.0, 1.0, 1.0, 1.0, 1.0, 1.0, 1.0, 1.0, 1.0, 1.0, 1.0, 1.0, 1.0, 1.0, 1.0, 1.0, 1.0, 1.0, 1.0, 1.0, 1.0, 1.0, 1.0, 1.0, 1.0, 1.0, 1.0, 1.0, 1.0, 1.0, 1.0, 1.0, 1.0, 1.0, 1.0, 1.0, 1.0, 1.0, 1.0, 1.0, 1.0, 1.0, 1.0, 1.0, 1.0, 1.0, 1.0, 1.0, 1.0, 1.0, 1.0, 1.0, 1.0, 1.0, 1.0, 1.0, 1.0, 1.0, 1.0, 1.0, 1.0, 1.0, 1.0, 1.0, 1.0, 1.0, 1.0, 1.0, 1.0, 1.0, 1.0, 1.0, 1.0, 1.0, 1.0, 1.0, 1.0, 1.0, 1.0, 1.0, 1.0, 1.0, 1.0, 1.0, 1.0, 1.0, 1.0, 1.0, 1.0, 1.0, 1.0, 1.0, 1.0, 1.0, 1.0, 1.0, 1.0, 1.0, 1.0, 1.0, 1.0, 1.0, 1.0, 1.0, 1.0, 1.0, 1.0, 1.0, 1.0, 1.0, 1.0, 1.0, 1.0, 1.0, 1.0, 1.0, 1.0, 1.0, 1.0, 1.0, 1.0, 1.0, 1.0, 1.0, 1.0, 1.0, 1.0, 1.0, 1.0, 1.0, 1.0, 1.0, 1.0, 1.0, 1.0, 1.0, 1.0, 1.0, 1.0, 1.0, 1.0, 1.0, 1.0, 1.0, 1.0, 1.0, 1.0, 1.0, 1.0, 1.0, 1.0, 1.0, 1.0, 1.0, 1.0, 1.0, 1.0, 1.0, 1.0, 1.0, 1.0, 1.0, 1.0, 1.0, 1.0, 1.0, 1.0, 1.0, 1.0, 1.0, 1.0, 1.0, 1.0, 1.0, 1.0, 1.0, 1.0, 1.0, 1.0, 1.0, 1.0, 1.0, 1.0, 1.0, 1.0, 1.0, 1.0, 1.0, 1.0, 1.0, 1.0, 1.0, 1.0, 1.0, 1.0, 1.0, 1.0, 1.0, 1.0, 1.0, 1.0, 1.0, 1.0, 1.0, 1.0, 1.0, 1.0, 1.0, 1.0, 1.0, 1.0, 1.0, 1.0, 1.0, 1.0, 1.0, 1.0, 1.0, 1.0, 1.0, 1.0, 1.0, 1.0, 1.0, 1.0, 1.0, 1.0, 1.0, 1.0, 1.0, 1.0, 1.0, 1.0, 1.0, 1.0, 1.0, 1.0, 1.0, 1.0, 1.0, 1.0, 1.0, 1.0, 1.0, 1.0, 1.0, 1.0, 1.0, 1.0, 1.0, 1.0, 1.0, 1.0, 1.0, 1.0, 1.0, 1.0, 1.0, 1.0, 1.0, 1.0, 1.0, 1.0, 1.0, 1.0, 1.0, 1.0, 1.0, 1.0, 1.0, 1.0, 1.0, 1.0, 1.0, 1.0, 1.0, 1.0, 1.0, 1.0, 1.0, 1.0, 1.0, 1.0, 1.0, 1.0, 1.0, 1.0, 1.0, 1.0, 1.0, 1.0, 1.0, 1.0, 1.0, 1.0, 1.0, 1.0, 1.0, 1.0, 1.0, 1.0, 1.0, 1.0, 1.0, 1.0, 1.0, 1.0, 1.0, 1.0, 1.0, 1.0, 1.0, 1.0, 1.0, 1.0, 1.0, 1.0, 1.0, 1.0, 1.0, 1.0, 1.0, 1.0, 1.0, 1.0, 1.0, 1.0, 1.0, 1.0, 1.0, 1.0, 1.0, 1.0, 1.0, 1.0, 1.0, 1.0, 1.0, 1.0, 1.0, 1.0, 1.0, 1.0, 1.0, 1.0, 1.0, 1.0, 1.0, 1.0, 1.0, 1.0, 1.0, 1.0, 1.0, 1.0, 1.0, 1.0, 1.0, 1.0, 1.0, 1.0, 1.0, 1.0, 1.0, 1.0, 1.0, 1.0, 1.0, 1.0, 1.0, 1.0, 1.0, 1.0, 1.0, 1.0, 1.0, 1.0, 1.0, 1.0, 1.0, 1.0, 1.0, 1.0, 1.0, 1.0, 1.0, 1.0, 1.0, 1.0, 1.0, 1.0, 1.0, 1.0, 1.0, 1.0, 1.0, 1.0, 1.0, 1.0, 1.0, 1.0, 1.0, 1.0, 1.0, 1.0, 1.0, 1.0, 1.0, 1.0, 1.0, 1.0, 1.0, 1.0, 1.0, 1.0, 1.0, 1.0, 1.0, 1.0, 1.0, 1.0, 1.0, 1.0, 1.0, 1.0, 1.0, 1.0, 1.0, 1.0, 1.0, 1.0, 1.0, 1.0, 1.0, 1.0, 1.0, 1.0, 1.0, 1.0, 1.0, 1.0, 1.0, 1.0, 1.0, 1.0, 1.0, 1.0, 1.0, 1.0, 1.0, 1.0, 1.0, 1.0, 1.0, 1.0, 1.0, 1.0, 1.0, 1.0, 1.0, 1.0, 1.0, 1.0, 1.0, 1.0, 1.0, 1.0, 1.0, 1.0, 1.0, 1.0, 1.0, 1.0, 1.0, 1.0, 1.0, 1.0, 1.0, 1.0, 1.0, 1.0, 1.0, 1.0, 1.0, 1.0, 1.0, 1.0, 1.0, 1.0, 1.0, 1.0, 1.0, 1.0, 1.0, 1.0, 1.0, 1.0, 1.0, 1.0, 1.0, 1.0, 1.0, 1.0, 1.0, 1.0, 1.0, 1.0, 1.0, 1.0, 1.0, 1.0, 1.0, 1.0, 1.0, 1.0, 1.0, 1.0, 1.0, 1.0, 1.0, 1.0, 1.0, 1.0, 1.0, 1.0, 1.0, 1.0, 1.0, 1.0, 1.0, 1.0, 1.0, 1.0, 1.0, 1.0, 1.0, 1.0, 1.0, 1.0, 1.0, 1.0, 1.0, 1.0, 1.0, 1.0, 1.0, 1.0, 1.0, 1.0, 1.0, 1.0, 1.0, 1.0, 1.0, 1.0, 1.0, 1.0, 1.0, 1.0, 1.0, 1.0, 1.0, 1.0, 1.0, 1.0, 1.0, 1.0, 1.0, 1.0, 1.0, 1.0, 1.0, 1.0, 1.0, 1.0, 1.0, 1.0, 1.0, 1.0, 1.0, 1.0, 1.0, 1.0, 1.0, 1.0, 1.0, 1.0, 1.0, 1.0, 1.0, 1.0, 1.0, 1.0, 1.0, 1.0, 1.0, 1.0, 1.0, 1.0, 1.0, 1.0, 1.0, 1.0, 1.0, 1.0, 1.0, 1.0, 1.0, 1.0, 1.0, 1.0, 1.0, 1.0, 1.0, 1.0, 1.0, 1.0, 1.0, 1.0, 1.0, 1.0, 1.0, 1.0, 1.0, 1.0, 1.0, 1.0, 1.0, 1.0, 1.0, 1.0, 1.0, 1.0, 1.0, 1.0, 1.0, 1.0, 1.0, 1.0, 1.0, 1.0, 1.0, 1.0, 1.0, 1.0, 1.0, 1.0, 1.0, 1.0, 1.0, 1.0, 1.0, 1.0, 1.0, 1.0, 1.0, 1.0, 1.0, 1.0, 1.0, 1.0, 1.0, 1.0, 1.0, 1.0, 1.0, 1.0, 1.0, 1.0, 1.0, 1.0, 1.0, 1.0, 1.0, 1.0, 1.0, 1.0, 1.0, 1.0, 1.0, 1.0, 1.0, 1.0, 1.0, 1.0, 1.0, 1.0, 1.0, 1.0, 1.0, 1.0, 1.0, 1.0, 1.0, 1.0, 1.0, 1.0, 1.0, 1.0, 1.0, 1.0, 1.0, 1.0, 1.0, 1.0, 1.0, 1.0, 1.0, 1.0, 1.0, 1.0, 1.0, 1.0, 1.0, 1.0, 1.0, 1.0, 1.0, 1.0, 1.0, 1.0, 1.0, 1.0, 1.0, 1.0, 1.0, 1.0, 1.0, 1.0, 1.0, 1.0, 1.0, 1.0, 1.0, 1.0, 1.0, 1.0, 1.0, 1.0, 1.0, 1.0, 1.0, 1.0, 1.0, 1.0, 1.0, 1.0, 1.0, 1.0, 1.0, 1.0, 1.0, 1.0, 1.0, 1.0, 1.0, 1.0, 1.0, 1.0, 1.0, 1.0, 1.0, 1.0, 1.0, 1.0, 1.0, 1.0, 1.0, 1.0, 1.0, 1.0, 1.0, 1.0, 1.0, 1.0, 1.0, 1.0, 1.0, 1.0, 1.0, 1.0, 1.0, 1.0, 1.0, 1.0, 1.0, 1.0, 1.0, 1.0, 1.0, 1.0, 1.0, 1.0, 1.0, 1.0, 1.0, 1.0, 1.0, 1.0, 1.0, 1.0, 1.0, 1.0, 1.0, 1.0, 1.0, 1.0, 1.0, 1.0, 1.0, 1.0, 1.0, 1.0, 1.0, 1.0, 1.0, 1.0, 1.0, 1.0, 1.0, 1.0, 1.0, 1.0, 1.0, 1.0, 1.0, 1.0, 1.0, 1.0, 1.0, 1.0, 1.0, 1.0, 1.0, 1.0, 1.0, 1.0, 1.0, 1.0, 1.0, 1.0, 1.0, 1.0, 1.0, 1.0, 1.0, 1.0, 1.0, 1.0, 1.0, 1.0, 1.0, 1.0, 1.0, 1.0, 1.0, 1.0, 1.0, 1.0, 1.0, 1.0, 1.0, 1.0, 1.0, 1.0, 1.0, 1.0, 1.0, 1.0, 1.0, 1.0, 1.0, 1.0, 1.0, 1.0, 1.0, 1.0, 1.0, 1.0, 1.0, 1.0, 1.0, 1.0, 1.0, 1.0, 1.0, 1.0, 1.0, 1.0, 1.0, 1.0, 1.0, 1.0, 1.0, 1.0, 1.0, 1.0, 1.0, 1.0, 1.0, 1.0, 1.0, 1.0, 1.0, 1.0, 1.0, 1.0, 1.0, 1.0, 1.0, 1.0, 1.0, 1.0, 1.0, 1.0, 1.0, 1.0, 1.0, 1.0, 1.0, 1.0, 1.0, 1.0, 1.0, 1.0, 1.0, 1.0, 1.0, 1.0, 1.0, 1.0, 1.0, 1.0, 1.0, 1.0, 1.0, 1.0, 1.0, 1.0, 1.0, 1.0, 1.0, 1.0, 1.0, 1.0, 1.0, 1.0, 1.0, 1.0, 1.0, 1.0, 1.0, 1.0, 1.0, 1.0, 1.0, 1.0, 1.0, 1.0, 1.0, 1.0, 1.0, 1.0, 1.0, 1.0, 1.0, 1.0, 1.0, 1.0, 1.0, 1.0, 1.0, 1.0, 1.0, 1.0, 1.0, 1.0, 1.0, 1.0, 1.0, 1.0, 1.0, 1.0, 1.0, 1.0, 1.0, 1.0, 1.0, 1.0, 1.0, 1.0, 1.0, 1.0, 1.0, 1.0, 1.0, 1.0, 1.0, 1.0, 1.0, 1.0, 1.0, 1.0, 1.0, 1.0, 1.0, 1.0, 1.0, 1.0, 1.0, 1.0, 1.0, 1.0, 1.0, 1.0, 1.0, 1.0, 1.0, 1.0, 1.0, 1.0, 1.0, 1.0, 1.0, 1.0, 1.0, 1.0, 1.0, 1.0, 1.0, 1.0, 1.0, 1.0, 1.0, 1.0, 1.0, 1.0, 1.0, 1.0, 1.0, 1.0, 1.0, 1.0, 1.0, 1.0, 1.0, 1.0, 1.0, 1.0, 1.0, 1.0, 1.0, 1.0, 1.0, 1.0, 1.0, 1.0, 1.0, 1.0, 1.0, 1.0, 1.0, 1.0, 1.0, 1.0, 1.0, 1.0, 1.0, 1.0, 1.0, 1.0, 1.0, 1.0, 1.0, 1.0, 1.0, 1.0, 1.0, 1.0, 1.0, 1.0, 1.0, 1.0, 1.0, 1.0, 1.0, 1.0, 1.0, 1.0, 1.0, 1.0, 1.0, 1.0, 1.0, 1.0, 1.0, 1.0, 1.0, 1.0, 1.0, 1.0, 1.0, 1.0, 1.0, 1.0, 1.0, 1.0, 1.0, 1.0, 1.0, 1.0, 1.0, 1.0, 1.0, 1.0, 1.0, 1.0, 1.0, 1.0, 1.0, 1.0, 1.0, 1.0, 1.0, 1.0, 1.0, 1.0, 1.0, 1.0, 1.0, 1.0, 1.0, 1.0, 1.0, 1.0, 1.0, 1.0, 1.0, 1.0, 1.0, 1.0, 1.0, 1.0, 1.0, 1.0, 1.0, 1.0, 1.0, 1.0, 1.0, 1.0, 1.0, 1.0, 1.0, 1.0, 1.0, 1.0, 1.0, 1.0, 1.0, 1.0, 1.0, 1.0, 1.0, 1.0, 1.0, 1.0, 1.0, 1.0, 1.0, 1.0, 1.0, 1.0, 1.0, 1.0, 1.0, 1.0, 1.0, 1.0, 1.0, 1.0, 1.0, 1.0, 1.0, 1.0, 1.0, 1.0, 1.0, 1.0, 1.0, 1.0, 1.0, 1.0, 1.0, 1.0, 1.0, 1.0, 1.0, 1.0, 1.0, 1.0, 1.0, 1.0, 1.0, 1.0, 1.0, 1.0, 1.0, 1.0, 1.0, 1.0, 1.0, 1.0, 1.0, 1.0, 1.0, 1.0, 1.0, 1.0, 1.0, 1.0, 1.0, 1.0, 1.0, 1.0, 1.0, 1.0, 1.0, 1.0, 1.0, 1.0, 1.0, 1.0, 1.0, 1.0, 1.0, 1.0, 1.0, 1.0, 1.0, 1.0, 1.0, 1.0, 1.0, 1.0, 1.0, 1.0, 1.0, 1.0, 1.0, 1.0, 1.0, 1.0, 1.0, 1.0, 1.0, 1.0, 1.0, 1.0, 1.0, 1.0, 1.0, 1.0, 1.0, 1.0, 1.0, 1.0, 1.0, 1.0, 1.0, 1.0, 1.0, 1.0, 1.0, 1.0, 1.0, 1.0, 1.0, 1.0, 1.0, 1.0, 1.0, 1.0, 1.0, 1.0, 1.0, 1.0, 1.0, 1.0, 1.0, 1.0, 1.0, 1.0, 1.0, 1.0, 1.0, 1.0, 1.0, 1.0, 1.0, 1.0, 1.0, 1.0, 1.0, 1.0, 1.0, 1.0, 1.0, 1.0, 1.0, 1.0, 1.0, 1.0, 1.0, 1.0, 1.0, 1.0, 1.0, 1.0, 1.0, 1.0, 1.0, 1.0, 1.0, 1.0, 1.0, 1.0, 1.0, 1.0, 1.0, 1.0, 1.0, 1.0, 1.0, 1.0, 1.0, 1.0, 1.0, 1.0, 1.0, 1.0, 1.0, 1.0, 1.0, 1.0, 1.0, 1.0, 1.0, 1.0, 1.0, 1.0, 1.0, 1.0, 1.0, 1.0, 1.0, 1.0, 1.0, 1.0, 1.0, 1.0, 1.0, 1.0, 1.0, 1.0, 1.0, 1.0, 1.0, 1.0, 1.0, 1.0, 1.0, 1.0, 1.0, 1.0, 1.0, 1.0, 1.0, 1.0, 1.0, 1.0, 1.0, 1.0, 1.0, 1.0, 1.0, 1.0, 1.0, 1.0, 1.0, 1.0, 1.0, 1.0, 1.0, 1.0, 1.0, 1.0, 1.0, 1.0, 1.0, 1.0, 1.0, 1.0, 1.0, 1.0, 1.0, 1.0, 1.0, 1.0, 1.0, 1.0, 1.0, 1.0, 1.0, 1.0, 1.0, 1.0, 1.0, 1.0, 1.0, 1.0, 1.0, 1.0, 1.0, 1.0, 1.0, 1.0, 1.0, 1.0, 1.0, 1.0, 1.0, 1.0, 1.0, 1.0, 1.0, 1.0, 1.0, 1.0, 1.0, 1.0, 1.0, 1.0, 1.0, 1.0, 1.0, 1.0, 1.0, 1.0, 1.0, 1.0, 1.0, 1.0, 1.0, 1.0, 1.0, 1.0, 1.0, 1.0, 1.0, 1.0, 1.0, 1.0, 1.0, 1.0, 1.0, 1.0, 1.0, 1.0, 1.0, 1.0, 1.0, 1.0, 1.0, 1.0, 1.0, 1.0, 1.0, 1.0, 1.0, 1.0, 1.0, 1.0, 1.0, 1.0, 1.0, 1.0, 1.0, 1.0, 1.0, 1.0, 1.0, 1.0, 1.0, 1.0, 1.0, 1.0, 1.0, 1.0, 1.0, 1.0, 1.0, 1.0, 1.0, 1.0, 1.0, 1.0, 1.0, 1.0, 1.0, 1.0, 1.0, 1.0, 1.0, 1.0, 1.0, 1.0, 1.0, 1.0, 1.0, 1.0, 1.0, 1.0, 1.0, 1.0, 1.0, 1.0, 1.0, 1.0, 1.0, 1.0, 1.0, 1.0, 1.0, 1.0, 1.0, 1.0, 1.0, 1.0, 1.0, 1.0, 1.0, 1.0, 1.0, 1.0, 1.0, 1.0, 1.0, 1.0, 1.0, 1.0, 1.0, 1.0, 1.0, 1.0, 1.0, 1.0, 1.0, 1.0, 1.0, 1.0, 1.0, 1.0, 1.0, 1.0, 1.0, 1.0, 1.0, 1.0, 1.0, 1.0, 1.0, 1.0, 1.0, 1.0, 1.0, 1.0, 1.0, 1.0, 1.0, 1.0, 1.0, 1.0, 1.0, 1.0, 1.0, 1.0, 1.0, 1.0, 1.0, 1.0, 1.0, 1.0, 1.0, 1.0, 1.0, 1.0, 1.0, 1.0, 1.0, 1.0, 1.0, 1.0, 1.0, 1.0, 1.0, 1.0, 1.0, 1.0, 1.0, 1.0, 1.0, 1.0, 1.0, 1.0, 1.0, 1.0, 1.0, 1.0, 1.0, 1.0, 1.0, 1.0, 1.0, 1.0, 1.0, 1.0, 1.0, 1.0, 1.0, 1.0, 1.0, 1.0, 1.0, 1.0, 1.0, 1.0, 1.0, 1.0, 1.0, 1.0, 1.0, 1.0, 1.0, 1.0, 1.0, 1.0, 1.0, 1.0, 1.0, 1.0, 1.0, 1.0, 1.0, 1.0, 1.0, 1.0, 1.0, 1.0, 1.0, 1.0, 1.0, 1.0, 1.0, 1.0, 1.0, 1.0, 1.0, 1.0, 1.0, 1.0, 1.0, 1.0, 1.0, 1.0, 1.0, 1.0, 1.0, 1.0, 1.0, 1.0, 1.0, 1.0, 1.0, 1.0, 1.0, 1.0, 1.0, 1.0, 1.0, 1.0, 1.0, 1.0, 1.0, 1.0, 1.0, 1.0, 1.0, 1.0, 1.0, 1.0, 1.0, 1.0, 1.0, 1.0, 1.0, 1.0, 1.0, 1.0, 1.0, 1.0, 1.0, 1.0, 1.0, 1.0, 1.0, 1.0, 1.0, 1.0, 1.0, 1.0, 1.0, 1.0, 1.0, 1.0, 1.0, 1.0, 1.0, 1.0, 1.0, 1.0, 1.0, 1.0, 1.0, 1.0, 1.0, 1.0, 1.0, 1.0, 1.0, 1.0, 1.0, 1.0, 1.0, 1.0, 1.0, 1.0, 1.0, 1.0, 1.0, 1.0, 1.0, 1.0, 1.0, 1.0, 1.0, 1.0, 1.0, 1.0, 1.0, 1.0, 1.0, 1.0, 1.0, 1.0, 1.0, 1.0, 1.0, 1.0, 1.0, 1.0, 1.0, 1.0, 1.0, 1.0, 1.0, 1.0, 1.0, 1.0, 1.0, 1.0, 1.0, 1.0, 1.0, 1.0, 1.0, 1.0, 1.0, 1.0, 1.0, 1.0, 1.0, 1.0, 1.0, 1.0, 1.0, 1.0, 1.0, 1.0, 1.0, 1.0, 1.0, 1.0, 1.0, 1.0, 1.0, 1.0, 1.0, 1.0, 1.0, 1.0, 1.0, 1.0, 1.0, 1.0, 1.0, 1.0, 1.0, 1.0, 1.0, 1.0, 1.0, 1.0, 1.0, 1.0, 1.0, 1.0, 1.0, 1.0, 1.0, 1.0, 1.0, 1.0, 1.0, 1.0, 1.0, 1.0, 1.0, 1.0, 1.0, 1.0, 1.0, 1.0, 1.0, 1.0, 1.0, 1.0, 1.0, 1.0, 1.0, 1.0, 1.0, 1.0, 1.0, 1.0, 1.0, 1.0, 1.0, 1.0, 1.0, 1.0, 1.0, 1.0, 1.0, 1.0, 1.0, 1.0, 1.0, 1.0, 1.0, 1.0, 1.0, 1.0, 1.0, 1.0, 1.0, 1.0, 1.0, 1.0, 1.0, 1.0, 1.0, 1.0, 1.0, 1.0, 1.0, 1.0, 1.0, 1.0, 1.0, 1.0, 1.0, 1.0, 1.0, 1.0, 1.0, 1.0, 1.0, 1.0, 1.0, 1.0, 1.0, 1.0, 1.0, 1.0, 1.0, 1.0, 1.0, 1.0, 1.0, 1.0, 1.0, 1.0, 1.0, 1.0, 1.0, 1.0, 1.0, 1.0, 1.0, 1.0, 1.0, 1.0, 1.0, 1.0, 1.0, 1.0, 1.0, 1.0, 1.0, 1.0, 1.0, 1.0, 1.0, 1.0, 1.0, 1.0, 1.0, 1.0, 1.0, 1.0, 1.0, 1.0, 1.0, 1.0, 1.0, 1.0, 1.0, 1.0, 1.0, 1.0, 1.0, 1.0, 1.0, 1.0, 1.0, 1.0, 1.0, 1.0, 1.0, 1.0, 1.0, 1.0, 1.0, 1.0, 1.0, 1.0, 1.0, 1.0, 1.0, 1.0, 1.0, 1.0, 1.0, 1.0, 1.0, 1.0, 1.0, 1.0, 1.0, 1.0, 1.0, 1.0, 1.0, 1.0, 1.0, 1.0, 1.0, 1.0, 1.0, 1.0, 1.0, 1.0, 1.0, 1.0, 1.0, 1.0, 1.0, 1.0, 1.0, 1.0, 1.0, 1.0, 1.0, 1.0, 1.0, 1.0, 1.0, 1.0, 1.0, 1.0, 1.0, 1.0, 1.0, 1.0, 1.0, 1.0, 1.0, 1.0, 1.0, 1.0, 1.0, 1.0, 1.0, 1.0, 1.0, 1.0, 1.0, 1.0, 1.0, 1.0, 1.0, 1.0, 1.0, 1.0, 1.0, 1.0, 1.0, 1.0, 1.0, 1.0, 1.0, 1.0, 1.0, 1.0, 1.0, 1.0, 1.0, 1.0, 1.0, 1.0, 1.0, 1.0, 1.0, 1.0, 1.0, 1.0, 1.0, 1.0, 1.0, 1.0, 1.0, 1.0, 1.0, 1.0, 1.0, 1.0, 1.0, 1.0, 1.0, 1.0, 1.0, 1.0, 1.0, 1.0, 1.0, 1.0, 1.0, 1.0, 1.0, 1.0, 1.0, 1.0, 1.0, 1.0, 1.0, 1.0, 1.0, 1.0, 1.0, 1.0, 1.0, 1.0, 1.0, 1.0, 1.0, 1.0, 1.0, 1.0, 1.0, 1.0, 1.0, 1.0, 1.0, 1.0, 1.0, 1.0, 1.0, 1.0, 1.0, 1.0, 1.0, 1.0, 1.0, 1.0, 1.0, 1.0, 1.0, 1.0, 1.0, 1.0, 1.0, 1.0, 1.0, 1.0, 1.0, 1.0, 1.0, 1.0, 1.0, 1.0, 1.0, 1.0, 1.0, 1.0, 1.0, 1.0, 1.0, 1.0, 1.0, 1.0, 1.0, 1.0, 1.0, 1.0, 1.0, 1.0, 1.0, 1.0, 1.0, 1.0, 1.0, 1.0, 1.0, 1.0, 1.0, 1.0, 1.0, 1.0, 1.0, 1.0, 1.0, 1.0, 1.0, 1.0, 1.0, 1.0, 1.0, 1.0, 1.0, 1.0, 1.0, 1.0, 1.0, 1.0, 1.0, 1.0, 1.0, 1.0, 1.0, 1.0, 1.0, 1.0, 1.0, 1.0, 1.0, 1.0, 1.0, 1.0, 1.0, 1.0, 1.0, 1.0, 1.0, 1.0, 1.0, 1.0, 1.0, 1.0, 1.0, 1.0, 1.0, 1.0, 1.0, 1.0, 1.0, 1.0, 1.0, 1.0, 1.0, 1.0, 1.0, 1.0, 1.0, 1.0, 1.0, 1.0, 1.0, 1.0, 1.0, 1.0, 1.0, 1.0, 1.0, 1.0, 1.0, 1.0, 1.0, 1.0, 1.0, 1.0, 1.0, 1.0, 1.0, 1.0, 1.0, 1.0, 1.0, 1.0, 1.0, 1.0, 1.0, 1.0, 1.0, 1.0, 1.0, 1.0, 1.0, 1.0, 1.0, 1.0, 1.0, 1.0, 1.0, 1.0, 1.0, 1.0, 1.0, 1.0, 1.0, 1.0, 1.0, 1.0, 1.0, 1.0, 1.0, 1.0, 1.0, 1.0, 1.0, 1.0, 1.0, 1.0, 1.0, 1.0, 1.0, 1.0, 1.0, 1.0, 1.0, 1.0, 1.0, 1.0, 1.0, 1.0, 1.0, 1.0, 1.0, 1.0, 1.0, 1.0, 1.0, 1.0, 1.0, 1.0, 1.0, 1.0, 1.0, 1.0, 1.0, 1.0, 1.0, 1.0, 1.0, 1.0, 1.0, 1.0, 1.0, 1.0, 1.0, 1.0, 1.0, 1.0, 1.0, 1.0, 1.0, 1.0, 1.0, 1.0, 1.0, 1.0, 1.0, 1.0, 1.0, 1.0, 1.0, 1.0, 1.0, 1.0, 1.0, 1.0, 1.0, 1.0, 1.0, 1.0, 1.0, 1.0, 1.0, 1.0, 1.0, 1.0, 1.0, 1.0, 1.0, 1.0, 1.0, 1.0, 1.0, 1.0, 1.0, 1.0, 1.0, 1.0, 1.0, 1.0, 1.0, 1.0, 1.0, 1.0, 1.0, 1.0, 1.0, 1.0, 1.0, 1.0, 1.0, 1.0, 1.0, 1.0, 1.0, 1.0, 1.0, 1.0, 1.0, 1.0, 1.0, 1.0, 1.0, 1.0, 1.0, 1.0, 1.0, 1.0, 1.0, 1.0, 1.0, 1.0, 1.0, 1.0, 1.0, 1.0, 1.0, 1.0, 1.0, 1.0, 1.0, 1.0, 1.0, 1.0, 1.0, 1.0, 1.0, 1.0, 1.0, 1.0, 1.0, 1.0, 1.0, 1.0, 1.0, 1.0, 1.0, 1.0, 1.0, 1.0, 1.0, 1.0, 1.0, 1.0, 1.0, 1.0, 1.0, 1.0, 1.0, 1.0, 1.0, 1.0, 1.0, 1.0, 1.0, 1.0, 1.0, 1.0, 1.0, 1.0, 1.0, 1.0, 1.0, 1.0, 1.0, 1.0, 1.0, 1.0, 1.0, 1.0, 1.0, 1.0, 1.0, 1.0, 1.0, 1.0, 1.0, 1.0, 1.0, 1.0, 1.0, 1.0, 1.0, 1.0, 1.0, 1.0, 1.0, 1.0, 1.0, 1.0, 1.0, 1.0, 1.0, 1.0, 1.0, 1.0, 1.0, 1.0, 1.0, 1.0, 1.0, 1.0, 1.0, 1.0, 1.0, 1.0, 1.0, 1.0, 1.0, 1.0, 1.0, 1.0, 1.0, 1.0, 1.0, 1.0, 1.0, 1.0, 1.0, 1.0, 1.0, 1.0, 1.0, 1.0, 1.0, 1.0, 1.0, 1.0, 1.0, 1.0, 1.0, 1.0, 1.0, 1.0, 1.0, 1.0, 1.0, 1.0, 1.0, 1.0, 1.0, 1.0, 1.0, 1.0, 1.0, 1.0, 1.0, 1.0, 1.0, 1.0, 1.0, 1.0, 1.0, 1.0, 1.0, 1.0, 1.0, 1.0, 1.0, 1.0, 1.0, 1.0, 1.0, 1.0, 1.0, 1.0, 1.0, 1.0, 1.0, 1.0, 1.0, 1.0, 1.0, 1.0, 1.0, 1.0, 1.0, 1.0, 1.0, 1.0, 1.0, 1.0, 1.0, 1.0, 1.0, 1.0, 1.0, 1.0, 1.0, 1.0, 1.0, 1.0, 1.0, 1.0, 1.0, 1.0, 1.0, 1.0, 1.0, 1.0, 1.0, 1.0, 1.0, 1.0, 1.0, 1.0, 1.0, 1.0, 1.0, 1.0, 1.0, 1.0, 1.0, 1.0, 1.0, 1.0, 1.0, 1.0, 1.0, 1.0, 1.0, 1.0, 1.0, 1.0, 1.0, 1.0, 1.0, 1.0, 1.0, 1.0, 1.0, 1.0, 1.0, 1.0, 1.0, 1.0, 1.0, 1.0, 1.0, 1.0, 1.0, 1.0, 1.0, 1.0, 1.0, 1.0, 1.0, 1.0, 1.0, 1.0, 1.0, 1.0, 1.0, 1.0, 1.0, 1.0, 1.0, 1.0, 1.0, 1.0, 1.0, 1.0, 1.0, 1.0, 1.0, 1.0, 1.0, 1.0, 1.0, 1.0, 1.0, 1.0, 1.0, 1.0, 1.0, 1.0, 1.0, 1.0, 1.0, 1.0, 1.0, 1.0, 1.0, 1.0, 1.0, 1.0, 1.0, 1.0, 1.0, 1.0, 1.0, 1.0, 1.0, 1.0, 1.0, 1.0, 1.0, 1.0, 1.0, 1.0, 1.0, 1.0, 1.0, 1.0, 1.0, 1.0, 1.0, 1.0, 1.0, 1.0, 1.0, 1.0, 1.0, 1.0, 1.0, 1.0, 1.0, 1.0, 1.0, 1.0, 1.0, 1.0, 1.0, 1.0, 1.0, 1.0, 1.0, 1.0, 1.0, 1.0, 1.0, 1.0, 1.0, 1.0, 1.0, 1.0, 1.0, 1.0, 1.0, 1.0, 1.0, 1.0, 1.0, 1.0, 1.0, 1.0, 1.0, 1.0, 1.0, 1.0, 1.0, 1.0, 1.0, 1.0, 1.0, 1.0, 1.0, 1.0, 1.0, 1.0, 1.0, 1.0, 1.0, 1.0, 1.0, 1.0, 1.0, 1.0, 1.0, 1.0, 1.0, 1.0, 1.0, 1.0, 1.0, 1.0, 1.0, 1.0, 1.0, 1.0, 1.0, 1.0, 1.0, 1.0, 1.0, 1.0, 1.0, 1.0, 1.0, 1.0, 1.0, 1.0, 1.0, 1.0, 1.0, 1.0, 1.0, 1.0, 1.0, 1.0, 1.0, 1.0, 1.0, 1.0, 1.0, 1.0, 1.0, 1.0, 1.0, 1.0, 1.0, 1.0, 1.0, 1.0, 1.0, 1.0, 1.0, 1.0, 1.0, 1.0, 1.0, 1.0, 1.0, 1.0, 1.0, 1.0, 1.0, 1.0, 1.0, 1.0, 1.0, 1.0, 1.0, 1.0, 1.0, 1.0, 1.0, 1.0, 1.0, 1.0, 1.0, 1.0, 1.0, 1.0, 1.0, 1.0, 1.0, 1.0, 1.0, 1.0, 1.0, 1.0, 1.0, 1.0, 1.0, 1.0, 1.0, 1.0, 1.0, 1.0, 1.0, 1.0, 1.0, 1.0, 1.0, 1.0, 1.0, 1.0, 1.0, 1.0, 1.0, 1.0, 1.0, 1.0, 1.0, 1.0, 1.0, 1.0, 1.0, 1.0, 1.0, 1.0, 1.0, 1.0, 1.0, 1.0, 1.0, 1.0, 1.0, 1.0, 1.0, 1.0, 1.0, 1.0, 1.0, 1.0, 1.0, 1.0, 1.0, 1.0, 1.0, 1.0, 1.0, 1.0, 1.0, 1.0, 1.0, 1.0, 1.0, 1.0, 1.0, 1.0, 1.0, 1.0, 1.0, 1.0, 1.0, 1.0, 1.0, 1.0, 1.0, 1.0, 1.0, 1.0, 1.0, 1.0, 1.0, 1.0, 1.0, 1.0, 1.0, 1.0, 1.0, 1.0, 1.0, 1.0, 1.0, 1.0, 1.0, 1.0, 1.0, 1.0, 1.0, 1.0, 1.0, 1.0, 1.0, 1.0, 1.0, 1.0, 1.0, 1.0, 1.0, 1.0, 1.0, 1.0, 1.0, 1.0, 1.0, 1.0, 1.0, 1.0, 1.0, 1.0, 1.0, 1.0, 1.0, 1.0, 1.0, 1.0, 1.0, 1.0, 1.0, 1.0, 1.0, 1.0, 1.0, 1.0, 1.0, 1.0, 1.0, 1.0, 1.0, 1.0, 1.0, 1.0, 1.0, 1.0, 1.0, 1.0, 1.0, 1.0, 1.0, 1.0, 1.0, 1.0, 1.0, 1.0, 1.0, 1.0, 1.0, 1.0, 1.0, 1.0, 1.0, 1.0, 1.0, 1.0, 1.0, 1.0, 1.0, 1.0, 1.0, 1.0, 1.0, 1.0, 1.0, 1.0, 1.0, 1.0, 1.0, 1.0, 1.0, 1.0, 1.0, 1.0, 1.0, 1.0, 1.0, 1.0, 1.0, 1.0, 1.0, 1.0, 1.0, 1.0, 1.0, 1.0, 1.0, 1.0, 1.0, 1.0, 1.0, 1.0, 1.0, 1.0, 1.0, 1.0, 1.0, 1.0, 1.0, 1.0, 1.0, 1.0, 1.0, 1.0, 1.0, 1.0, 1.0, 1.0, 1.0, 1.0, 1.0, 1.0, 1.0, 1.0, 1.0, 1.0, 1.0, 1.0, 1.0, 1.0, 1.0, 1.0, 1.0, 1.0, 1.0, 1.0, 1.0, 1.0, 1.0, 1.0, 1.0, 1.0, 1.0, 1.0, 1.0, 1.0, 1.0, 1.0, 1.0, 1.0, 1.0, 1.0, 1.0, 1.0, 1.0, 1.0, 1.0, 1.0, 1.0, 1.0, 1.0, 1.0, 1.0, 1.0, 1.0, 1.0, 1.0, 1.0, 1.0, 1.0, 1.0, 1.0, 1.0, 1.0, 1.0, 1.0, 1.0, 1.0, 1.0, 1.0, 1.0, 1.0, 1.0, 1.0, 1.0, 1.0, 1.0, 1.0, 1.0, 1.0, 1.0, 1.0, 1.0, 1.0, 1.0, 1.0, 1.0, 1.0, 1.0, 1.0, 1.0, 1.0, 1.0, 1.0, 1.0, 1.0, 1.0, 1.0, 1.0, 1.0, 1.0, 1.0, 1.0, 1.0, 1.0, 1.0, 1.0, 1.0, 1.0, 1.0, 1.0, 1.0, 1.0, 1.0, 1.0, 1.0, 1.0, 1.0, 1.0, 1.0, 1.0, 1.0, 1.0, 1.0, 1.0, 1.0, 1.0, 1.0, 1.0, 1.0, 1.0, 1.0, 1.0, 1.0, 1.0, 1.0, 1.0, 1.0, 1.0, 1.0, 1.0, 1.0, 1.0, 1.0, 1.0, 1.0, 1.0, 1.0, 1.0, 1.0, 1.0, 1.0, 1.0, 1.0, 1.0, 1.0, 1.0, 1.0, 1.0, 1.0, 1.0, 1.0, 1.0, 1.0, 1.0, 1.0, 1.0, 1.0, 1.0, 1.0, 1.0, 1.0, 1.0, 1.0, 1.0, 1.0, 1.0, 1.0, 1.0, 1.0, 1.0, 1.0, 1.0, 1.0, 1.0, 1.0, 1.0, 1.0, 1.0, 1.0, 1.0, 1.0, 1.0, 1.0, 1.0, 1.0, 1.0, 1.0, 1.0, 1.0, 1.0, 1.0, 1.0, 1.0, 1.0, 1.0, 1.0, 1.0, 1.0, 1.0, 1.0, 1.0, 1.0, 1.0, 1.0, 1.0, 1.0, 1.0, 1.0, 1.0, 1.0, 1.0, 1.0, 1.0, 1.0, 1.0, 1.0, 1.0, 1.0, 1.0, 1.0, 1.0, 1.0, 1.0, 1.0, 1.0, 1.0, 1.0, 1.0, 1.0, 1.0, 1.0, 1.0, 1.0, 1.0, 1.0, 1.0, 1.0, 1.0, 1.0, 1.0, 1.0, 1.0, 1.0, 1.0, 1.0, 1.0, 1.0, 1.0, 1.0, 1.0, 1.0, 1.0, 1.0, 1.0, 1.0, 1.0, 1.0, 1.0, 1.0, 1.0, 1.0, 1.0, 1.0, 1.0, 1.0, 1.0, 1.0, 1.0, 1.0, 1.0, 1.0, 1.0, 1.0, 1.0, 1.0, 1.0, 1.0, 1.0, 1.0, 1.0, 1.0, 1.0, 1.0, 1.0, 1.0, 1.0, 1.0, 1.0, 1.0, 1.0, 1.0, 1.0, 1.0, 1.0, 1.0, 1.0, 1.0, 1.0, 1.0, 1.0, 1.0, 1.0, 1.0, 1.0, 1.0, 1.0, 1.0, 1.0, 1.0, 1.0, 1.0, 1.0, 1.0, 1.0, 1.0, 1.0, 1.0, 1.0, 1.0, 1.0, 1.0, 1.0, 1.0, 1.0, 1.0, 1.0, 1.0, 1.0, 1.0, 1.0, 1.0, 1.0, 1.0, 1.0, 1.0, 1.0, 1.0, 1.0, 1.0, 1.0, 1.0, 1.0, 1.0, 1.0, 1.0, 1.0, 1.0, 1.0, 1.0, 1.0, 1.0, 1.0, 1.0, 1.0, 1.0, 1.0, 1.0, 1.0, 1.0, 1.0, 1.0, 1.0, 1.0, 1.0, 1.0, 1.0, 1.0, 1.0, 1.0, 1.0, 1.0, 1.0, 1.0, 1.0, 1.0, 1.0, 1.0, 1.0, 1.0, 1.0, 1.0, 1.0, 1.0, 1.0, 1.0, 1.0, 1.0, 1.0, 1.0, 1.0, 1.0, 1.0, 1.0, 1.0, 1.0, 1.0, 1.0, 1.0, 1.0, 1.0, 1.0, 1.0, 1.0, 1.0, 1.0, 1.0, 1.0, 1.0, 1.0, 1.0, 1.0, 1.0, 1.0, 1.0, 1.0, 1.0, 1.0, 1.0, 1.0, 1.0, 1.0, 1.0, 1.0, 1.0, 1.0, 1.0, 1.0, 1.0, 1.0, 1.0, 1.0, 1.0, 1.0, 1.0, 1.0, 1.0, 1.0, 1.0, 1.0, 1.0, 1.0, 1.0, 1.0, 1.0, 1.0, 1.0, 1.0, 1.0, 1.0, 1.0, 1.0, 1.0, 1.0, 1.0, 1.0, 1.0, 1.0, 1.0, 1.0, 1.0, 1.0, 1.0, 1.0, 1.0, 1.0, 1.0, 1.0, 1.0, 1.0, 1.0, 1.0, 1.0, 1.0, 1.0, 1.0, 1.0, 1.0, 1.0, 1.0, 1.0, 1.0, 1.0, 1.0, 1.0, 1.0, 1.0, 1.0, 1.0, 1.0, 1.0, 1.0, 1.0, 1.0, 1.0, 1.0, 1.0, 1.0, 1.0, 1.0, 1.0, 1.0, 1.0, 1.0, 1.0, 1.0, 1.0, 1.0, 1.0, 1.0, 1.0, 1.0, 1.0, 1.0, 1.0, 1.0, 1.0, 1.0, 1.0, 1.0, 1.0, 1.0, 1.0, 1.0, 1.0, 1.0, 1.0, 1.0, 1.0, 1.0, 1.0, 1.0, 1.0, 1.0, 1.0, 1.0, 1.0, 1.0, 1.0, 1.0, 1.0, 1.0, 1.0, 1.0, 1.0, 1.0, 1.0, 1.0, 1.0, 1.0, 1.0, 1.0, 1.0, 1.0, 1.0, 1.0, 1.0, 1.0, 1.0, 1.0, 1.0, 1.0, 1.0, 1.0, 1.0, 1.0, 1.0, 1.0, 1.0, 1.0, 1.0, 1.0, 1.0, 1.0, 1.0, 1.0, 1.0, 1.0, 1.0, 1.0, 1.0, 1.0, 1.0, 1.0, 1.0, 1.0, 1.0, 1.0, 1.0, 1.0, 1.0, 1.0, 1.0, 1.0, 1.0, 1.0, 1.0, 1.0, 1.0, 1.0, 1.0, 1.0, 1.0, 1.0, 1.0, 1.0, 1.0, 1.0, 1.0, 1.0, 1.0, 1.0, 1.0, 1.0, 1.0, 1.0, 1.0, 1.0, 1.0, 1.0, 1.0, 1.0, 1.0, 1.0, 1.0, 1.0, 1.0, 1.0, 1.0, 1.0, 1.0, 1.0, 1.0, 1.0, 1.0, 1.0, 1.0, 1.0, 1.0, 1.0, 1.0, 1.0, 1.0, 1.0, 1.0, 1.0, 1.0, 1.0, 1.0, 1.0, 1.0, 1.0, 1.0, 1.0, 1.0, 1.0, 1.0, 1.0, 1.0, 1.0, 1.0, 1.0, 1.0, 1.0, 1.0, 1.0, 1.0, 1.0, 1.0, 1.0, 1.0, 1.0, 1.0, 1.0, 1.0, 1.0, 1.0, 1.0, 1.0, 1.0, 1.0, 1.0, 1.0, 1.0, 1.0, 1.0, 1.0, 1.0, 1.0, 1.0, 1.0, 1.0, 1.0, 1.0, 1.0, 1.0, 1.0, 1.0, 1.0, 1.0, 1.0, 1.0, 1.0, 1.0, 1.0, 1.0, 1.0, 1.0, 1.0, 1.0, 1.0, 1.0, 1.0, 1.0, 1.0, 1.0, 1.0, 1.0, 1.0, 1.0, 1.0, 1.0, 1.0, 1.0, 1.0, 1.0, 1.0, 1.0, 1.0, 1.0, 1.0, 1.0, 1.0, 1.0, 1.0, 1.0, 1.0, 1.0, 1.0, 1.0, 1.0, 1.0, 1.0, 1.0, 1.0, 1.0, 1.0, 1.0, 1.0, 1.0, 1.0, 1.0, 1.0, 1.0, 1.0, 1.0, 1.0, 1.0, 1.0, 1.0, 1.0, 1.0, 1.0, 1.0, 1.0, 1.0, 1.0, 1.0, 1.0, 1.0, 1.0, 1.0, 1.0, 1.0, 1.0, 1.0, 1.0, 1.0, 1.0, 1.0, 1.0, 1.0, 1.0, 1.0, 1.0, 1.0, 1.0, 1.0, 1.0, 1.0, 1.0, 1.0, 1.0, 1.0, 1.0, 1.0, 1.0, 1.0, 1.0, 1.0, 1.0, 1.0, 1.0, 1.0, 1.0, 1.0, 1.0, 1.0, 1.0, 1.0, 1.0, 1.0, 1.0, 1.0, 1.0, 1.0, 1.0, 1.0, 1.0, 1.0, 1.0, 1.0, 1.0, 1.0, 1.0, 1.0, 1.0, 1.0, 1.0, 1.0, 1.0, 1.0, 1.0, 1.0, 1.0, 1.0, 1.0, 1.0, 1.0, 1.0, 1.0, 1.0, 1.0, 1.0, 1.0, 1.0, 1.0, 1.0, 1.0, 1.0, 1.0, 1.0, 1.0, 1.0, 1.0, 1.0, 1.0, 1.0, 1.0, 1.0, 1.0, 1.0, 1.0, 1.0, 1.0, 1.0, 1.0, 1.0, 1.0, 1.0, 1.0, 1.0, 1.0, 1.0, 1.0, 1.0, 1.0, 1.0, 1.0, 1.0, 1.0, 1.0, 1.0, 1.0, 1.0, 1.0, 1.0, 1.0, 1.0, 1.0, 1.0, 1.0, 1.0, 1.0, 1.0, 1.0, 1.0, 1.0, 1.0, 1.0, 1.0, 1.0, 1.0, 1.0, 1.0, 1.0, 1.0, 1.0, 1.0, 1.0, 1.0, 1.0, 1.0, 1.0, 1.0, 1.0, 1.0, 1.0, 1.0, 1.0, 1.0, 1.0, 1.0, 1.0, 1.0, 1.0, 1.0, 1.0, 1.0, 1.0, 1.0, 1.0, 1.0, 1.0, 1.0, 1.0, 1.0, 1.0, 1.0, 1.0, 1.0, 1.0, 1.0, 1.0, 1.0, 1.0, 1.0, 1.0, 1.0, 1.0, 1.0, 1.0, 1.0, 1.0, 1.0, 1.0, 1.0, 1.0, 1.0, 1.0, 1.0, 1.0, 1.0, 1.0, 1.0, 1.0, 1.0, 1.0, 1.0, 1.0, 1.0, 1.0, 1.0, 1.0, 1.0, 1.0, 1.0, 1.0, 1.0, 1.0, 1.0, 1.0, 1.0, 1.0, 1.0, 1.0, 1.0, 1.0, 1.0, 1.0, 1.0, 1.0, 1.0, 1.0, 1.0, 1.0, 1.0, 1.0, 1.0, 1.0, 1.0, 1.0, 1.0, 1.0, 1.0, 1.0, 1.0, 1.0, 1.0, 1.0, 1.0, 1.0, 1.0, 1.0, 1.0, 1.0, 1.0, 1.0, 1.0, 1.0, 1.0, 1.0, 1.0, 1.0, 1.0, 1.0, 1.0, 1.0, 1.0, 1.0, 1.0, 1.0, 1.0, 1.0, 1.0, 1.0, 1.0, 1.0, 1.0, 1.0, 1.0])
me_circle.update()
me_plane_003 = bpy.data.meshes.new('Plane.003')
me_plane_003.from_pydata([(-1.0, -2.0, 0.0), (1.0, -2.0, 0.0), (-1.0, 0.0, 0.0), (1.0, 0.0, 0.0), (4.371e-08, -2.0, -1.0), (-4.371e-08, -2.0, 1.0), (4.371e-08, 0.0, -1.0), (-4.371e-08, 0.0, 1.0), (-1.0, -2.0, 0.0), (1.0, -2.0, 0.0), (-1.0, 0.0, 0.0), (1.0, 0.0, 0.0), (-0.00748, -2.0, 1.0), (0.00748, -2.0, -1.0), (-0.00748, 0.0, 1.0), (0.00748, 0.0, -1.0)], [], [(0, 1, 3, 2), (4, 5, 7, 6), (8, 9, 11, 10), (12, 13, 15, 14)])
_uv = me_plane_003.uv_layers.new(name='UVMap')
_uv.uv.foreach_set('vector', [0.0, 0.0, 1.0, 0.0, 1.0, 1.0, 0.0, 1.0, 0.0, 0.0, 1.0, 0.0, 1.0, 1.0, 0.0, 1.0, 0.0, 0.0, 1.0, 0.0, 1.0, 1.0, 0.0, 1.0, 0.0, 0.0, 1.0, 0.0, 1.0, 1.0, 0.0, 1.0])
me_plane_003.update()

# ---- objects
ob_camera = bpy.data.objects.new('Camera', cam_camera)
ob_circle = bpy.data.objects.new('Circle', me_circle)
ob_plane_003 = bpy.data.objects.new('Plane.003', me_plane_003)

# ---- transforms, parenting, visibility, modifiers, constraints
ob_camera.location = (7.359, -6.926, 4.958)
ob_camera.rotation_euler = (1.109, 0.0, 0.8149)
ob_camera.lock_rotations_4d = False
ob_camera.empty_display_type = 'ARROWS'
ob_camera.color = (0.0, 0.0, 0.0, 0.0)
ob_camera.display_type = 'WIRE'
ob_camera.lineart.crease_threshold = 0.0
ob_circle.location = (0.0, 0.0, 0.0)
ob_circle.rotation_euler = (1.571, 0.0, 0.0)
ob_plane_003.location = (0.0, 0.0, 0.0)
ob_plane_003.rotation_euler = (-0.0, 1.571, 0.0)

# ---- collection membership
col_collection.objects.link(ob_camera)
col_collection.objects.link(ob_circle)
col_collection.objects.link(ob_plane_003)

# ---- scene / render settings (as saved in the file)
scene.camera = ob_camera
scene.frame_start = 1; scene.frame_end = 250; scene.frame_set(85)
scene.render.engine = 'BLENDER_EEVEE_NEXT'
scene.cycles.sampling_pattern = 'TABULATED_SOBOL'
scene.cycles.use_light_tree = False
scene.view_settings.view_transform = 'Filmic'
bpy.context.view_layer.update()

# ---- added for rendering (the .blend has no usable light): sun
light_auto_sun = bpy.data.lights.new('AutoSun', 'SUN')
light_auto_sun.energy = 3.0
light_auto_sun.angle = 0.0523599
ob_auto_sun = bpy.data.objects.new('AutoSun', light_auto_sun)
scene.collection.objects.link(ob_auto_sun)
ob_auto_sun.rotation_euler = (0.872665, 0.174533, 0.523599)
bpy.context.view_layer.update()
